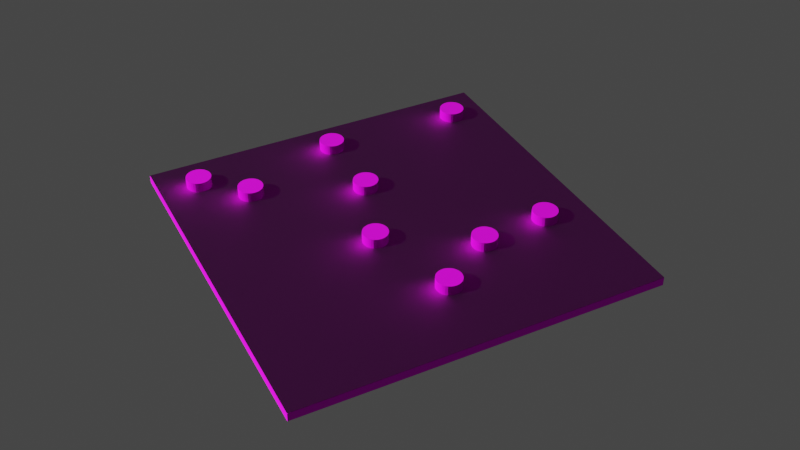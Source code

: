# Source: scene.blend  (saved by Blender 3.0.42; exported with 4.5.12 LTS)
import bpy
from mathutils import Matrix  # noqa: F401  (used for matrix-valued properties, if any)

bpy.ops.wm.read_factory_settings(use_empty=True)
scene = bpy.context.scene
scene.name = 'Scene'

# ---- collections
col_environment = bpy.data.collections.new('Environment'); scene.collection.children.link(col_environment)
col_nine_men_s_morris = bpy.data.collections.new("Nine Men's Morris"); scene.collection.children.link(col_nine_men_s_morris)
col_board = bpy.data.collections.new('Board'); col_nine_men_s_morris.children.link(col_board)
col_pieces = bpy.data.collections.new('Pieces'); col_nine_men_s_morris.children.link(col_pieces)

# ---- images (referenced by path relative to the original .blend; pixels are not part of the script)
import os
ASSET_DIR = os.environ.get("B2B_ASSET_DIR", "")  # directory of the original .blend (textures are referenced by path, not embedded)
HERE = os.path.dirname(os.path.abspath(__file__))  # packed textures are extracted next to this script under _unpacked/

def load_image(name, relpath, width, height, colorspace="sRGB"):
    """Load a texture the original file referenced (path relative to the .blend, or extracted next to this script)."""
    p = next((c for c in (os.path.join(HERE, relpath), os.path.join(ASSET_DIR, relpath)) if relpath and os.path.exists(c)), "")
    if p:
        img = bpy.data.images.load(p, check_existing=True)
        img.name = name
    else:  # same state as the original file: an image datablock whose file is absent (Cycles renders it pink)
        img = bpy.data.images.new(name, width, height)
        img.source = "FILE"
        img.filepath = "//" + (relpath or name)
    img.colorspace_settings.name = colorspace
    return img
img_board_wood_png = load_image('board_wood.png', 'board_wood.png', 1024, 1024, 'sRGB')
img_board_normal_png = load_image('board_normal.png', 'board_normal.png', 1024, 1024, 'sRGB')
img_board_paint_png = load_image('board_paint.png', 'board_paint.png', 1024, 1024, 'sRGB')
img_piece_normal_png = load_image('piece_normal.png', 'piece_normal.png', 1024, 1024, 'Non-Color')
img_black_piece_png_001 = load_image('black_piece.png.001', 'black_piece.png', 1024, 1024, 'sRGB')
img_white_piece_png_001 = load_image('white_piece.png.001', 'white_piece.png', 1024, 1024, 'sRGB')

# ---- materials (node trees are filled in below, after node groups)
mat_board_material = bpy.data.materials.new('Board Material')
mat_board_material.use_transparent_shadow = False
mat_material_001 = bpy.data.materials.new('Material.001')
mat_material_001.surface_render_method = 'BLENDED'
mat_material_001.blend_method = 'BLEND'
mat_material_001.use_transparent_shadow = False
mat_black_piece_material = bpy.data.materials.new('Black Piece Material')
mat_black_piece_material.use_transparent_shadow = False
mat_white_piece_material = bpy.data.materials.new('White Piece Material')
mat_white_piece_material.use_transparent_shadow = False

# ---- material node trees
mat_board_material.use_nodes = True; mat_board_material.node_tree.nodes.clear()
_N = mat_board_material.node_tree.nodes; _L = mat_board_material.node_tree.links
n0 = _N.new('ShaderNodeBsdfPrincipled'); n0.name = 'Principled BSDF'; n0.location = (10, 300)
n0.distribution = 'GGX'
n0.subsurface_method = 'BURLEY'
n0.inputs[2].default_value = 0.7
n0.inputs[3].default_value = 1.45
n0.inputs[13].default_value = 0.2
n0.inputs[27].default_value = (0.0, 0.0, 0.0, 1.0)
n0.inputs[28].default_value = 1.0
n1 = _N.new('ShaderNodeOutputMaterial'); n1.name = 'Material Output'; n1.location = (300, 300)
n2 = _N.new('ShaderNodeTexImage'); n2.name = 'Image Texture'; n2.location = (-411, 309)
n2.image = img_board_wood_png
n3 = _N.new('ShaderNodeTexImage'); n3.name = 'Image Texture.001'; n3.location = (-563, 10)
n3.image = img_board_normal_png
n4 = _N.new('ShaderNodeNormalMap'); n4.name = 'Normal Map'; n4.location = (-240, -91)
n4.inputs[0].default_value = 0.15
_L.new(n0.outputs[0], n1.inputs[0])
_L.new(n2.outputs[0], n0.inputs[0])
_L.new(n3.outputs[0], n4.inputs[1])
_L.new(n4.outputs[0], n0.inputs[5])
n1.is_active_output = True
mat_material_001.use_nodes = True; mat_material_001.node_tree.nodes.clear()
_N = mat_material_001.node_tree.nodes; _L = mat_material_001.node_tree.links
n0 = _N.new('ShaderNodeMixShader'); n0.name = 'Mix Shader'; n0.location = (362, 436)
n1 = _N.new('ShaderNodeBsdfTransparent'); n1.name = 'Transparent BSDF'; n1.location = (33, 447)
n1.inputs[0].default_value = (0.9588, 1.0, 1.0, 1.0)
n2 = _N.new('ShaderNodeBsdfPrincipled'); n2.name = 'Principled BSDF'; n2.location = (105, 241)
n2.distribution = 'GGX'
n2.subsurface_method = 'BURLEY'
n2.inputs[2].default_value = 0.7
n2.inputs[3].default_value = 1.45
n2.inputs[13].default_value = 0.2
n2.inputs[27].default_value = (0.0, 0.0, 0.0, 1.0)
n2.inputs[28].default_value = 1.0
n3 = _N.new('ShaderNodeTexImage'); n3.name = 'Image Texture'; n3.location = (-389, 313)
n3.image = img_board_paint_png
n4 = _N.new('ShaderNodeTexImage'); n4.name = 'Image Texture.001'; n4.location = (-478, 0)
n4.image = img_piece_normal_png
n5 = _N.new('ShaderNodeNormalMap'); n5.name = 'Normal Map'; n5.location = (-171, -131)
n5.inputs[0].default_value = 0.2
n6 = _N.new('ShaderNodeOutputMaterial'); n6.name = 'Material Output'; n6.location = (669, 376)
_L.new(n3.outputs[0], n2.inputs[0])
_L.new(n0.outputs[0], n6.inputs[0])
_L.new(n2.outputs[0], n0.inputs[2])
_L.new(n1.outputs[0], n0.inputs[1])
_L.new(n3.outputs[1], n0.inputs[0])
_L.new(n4.outputs[0], n5.inputs[1])
_L.new(n5.outputs[0], n2.inputs[5])
n6.is_active_output = True
mat_black_piece_material.use_nodes = True; mat_black_piece_material.node_tree.nodes.clear()
_N = mat_black_piece_material.node_tree.nodes; _L = mat_black_piece_material.node_tree.links
n0 = _N.new('ShaderNodeOutputMaterial'); n0.name = 'Material Output'; n0.location = (300, 300)
n1 = _N.new('ShaderNodeTexImage'); n1.name = 'Image Texture'; n1.location = (-463, 221)
n1.image = img_black_piece_png_001
n2 = _N.new('ShaderNodeBsdfPrincipled'); n2.name = 'Principled BSDF'; n2.location = (10, 300)
n2.distribution = 'GGX'
n2.subsurface_method = 'BURLEY'
n2.inputs[2].default_value = 0.7
n2.inputs[3].default_value = 1.45
n2.inputs[13].default_value = 0.2
n2.inputs[27].default_value = (0.0, 0.0, 0.0, 1.0)
n2.inputs[28].default_value = 1.0
n3 = _N.new('ShaderNodeTexImage'); n3.name = 'Image Texture.001'; n3.location = (-526, -65)
n3.image = img_piece_normal_png
n4 = _N.new('ShaderNodeNormalMap'); n4.name = 'Normal Map'; n4.location = (-211, -142)
n4.uv_map = 'UVMap'
n4.inputs[0].default_value = 0.2
_L.new(n2.outputs[0], n0.inputs[0])
_L.new(n1.outputs[0], n2.inputs[0])
_L.new(n3.outputs[0], n4.inputs[1])
_L.new(n4.outputs[0], n2.inputs[5])
n0.is_active_output = True
mat_white_piece_material.use_nodes = True; mat_white_piece_material.node_tree.nodes.clear()
_N = mat_white_piece_material.node_tree.nodes; _L = mat_white_piece_material.node_tree.links
n0 = _N.new('ShaderNodeOutputMaterial'); n0.name = 'Material Output'; n0.location = (300, 300)
n1 = _N.new('ShaderNodeTexImage'); n1.name = 'Image Texture.001'; n1.location = (-505, 365)
n1.image = img_white_piece_png_001
n2 = _N.new('ShaderNodeTexImage'); n2.name = 'Image Texture'; n2.location = (-555, 34)
n2.image = img_piece_normal_png
n3 = _N.new('ShaderNodeBsdfPrincipled'); n3.name = 'Principled BSDF'; n3.location = (10, 300)
n3.distribution = 'GGX'
n3.subsurface_method = 'BURLEY'
n3.inputs[2].default_value = 0.7
n3.inputs[3].default_value = 1.45
n3.inputs[13].default_value = 0.2
n3.inputs[27].default_value = (0.0, 0.0, 0.0, 1.0)
n3.inputs[28].default_value = 1.0
n4 = _N.new('ShaderNodeNormalMap'); n4.name = 'Normal Map'; n4.location = (-248, -98)
n4.uv_map = 'UVMap'
n4.inputs[0].default_value = 0.2
_L.new(n3.outputs[0], n0.inputs[0])
_L.new(n1.outputs[0], n3.inputs[0])
_L.new(n2.outputs[0], n4.inputs[1])
_L.new(n4.outputs[0], n3.inputs[5])
n0.is_active_output = True

# ---- world
world_world = bpy.data.worlds.new('World'); scene.world = world_world
world_world.use_nodes = True; world_world.node_tree.nodes.clear()
_N = world_world.node_tree.nodes; _L = world_world.node_tree.links
n0 = _N.new('ShaderNodeOutputWorld'); n0.name = 'World Output'; n0.location = (300, 300)
n1 = _N.new('ShaderNodeBackground'); n1.name = 'Background'; n1.location = (10, 300)
n1.inputs[0].default_value = (0.05088, 0.05088, 0.05088, 1.0)
_L.new(n1.outputs[0], n0.inputs[0])
n0.is_active_output = True
world_world.color = (0.05088, 0.05088, 0.05088)
world_world.use_sun_shadow = False
world_world.sun_shadow_jitter_overblur = 0.0

# ---- cameras
cam_camera = bpy.data.cameras.new('Camera')
cam_camera.clip_end = 100.0
cam_camera.ortho_scale = 7.314

# ---- lights
light_light = bpy.data.lights.new('Light', 'POINT')
light_light.transmission_factor = 0.0
light_light.energy = 1000.0
light_light.shadow_soft_size = 0.1
light_light.shadow_maximum_resolution = 0.006
light_light.use_absolute_resolution = True

# ---- meshes
me_cube = bpy.data.meshes.new('Cube')
me_cube.from_pydata([(-0.13, -0.13, -0.003), (-0.13, -0.13, 0.003), (-0.13, 0.13, -0.003), (-0.13, 0.13, 0.003), (0.13, -0.13, -0.003), (0.13, -0.13, 0.003), (0.13, 0.13, -0.003), (0.13, 0.13, 0.003)], [], [(0, 1, 3, 2), (2, 3, 7, 6), (6, 7, 5, 4), (4, 5, 1, 0), (2, 6, 4, 0), (7, 3, 1, 5)])
_uv = me_cube.uv_layers.new(name='UVMap')
_uv.uv.foreach_set('vector', [0.5907, 0.966, 0.5694, 0.9652, 0.6035, 0.04048, 0.6249, 0.04127, 0.8503, 0.9689, 0.8286, 0.9689, 0.8286, 0.03154, 0.8503, 0.03154, 0.3371, 0.03136, 0.3589, 0.03134, 0.3598, 0.9774, 0.338, 0.9775, 0.1413, 0.9635, 0.1199, 0.9635, 0.1199, 0.03578, 0.1413, 0.03578, 0.03233, 0.03457, 0.9716, 0.03457, 0.9716, 0.9738, 0.03233, 0.9738, 0.02083, 0.9814, 0.02083, 0.01876, 0.9834, 0.01876, 0.9834, 0.9814])
me_cube.materials.append(mat_board_material)
me_cube.use_remesh_fix_poles = True
me_cube.use_remesh_preserve_attributes = False
me_cube.use_mirror_vertex_groups = False
me_cube.update()
me_plane = bpy.data.meshes.new('Plane')
me_plane.from_pydata([(-1.0, -1.0, 0.0), (1.0, -1.0, 0.0), (-1.0, 1.0, 0.0), (1.0, 1.0, 0.0)], [], [(0, 1, 3, 2)])
_uv = me_plane.uv_layers.new(name='UVMap')
_uv.uv.foreach_set('vector', [0.0, 0.0, 1.0, 0.0, 1.0, 1.0, 0.0, 1.0])
me_plane.materials.append(mat_material_001)
me_plane.use_remesh_fix_poles = True
me_plane.use_remesh_preserve_attributes = False
me_plane.use_mirror_vertex_groups = False
me_plane.update()
me_cylinder_001 = bpy.data.meshes.new('Cylinder.001')
me_cylinder_001.from_pydata([(-1.863e-09, 0.009, -0.004), (-1.863e-09, 0.009, 0.004), (0.001756, 0.008827, -0.004), (0.001756, 0.008827, 0.004), (0.003444, 0.008315, -0.004), (0.003444, 0.008315, 0.004), (0.005, 0.007483, -0.004), (0.005, 0.007483, 0.004), (0.006364, 0.006364, -0.004), (0.006364, 0.006364, 0.004), (0.007483, 0.005, -0.004), (0.007483, 0.005, 0.004), (0.008315, 0.003444, -0.004), (0.008315, 0.003444, 0.004), (0.008827, 0.001756, -0.004), (0.008827, 0.001756, 0.004), (0.009, 0.0, -0.004), (0.009, 0.0, 0.004), (0.008827, -0.001756, -0.004), (0.008827, -0.001756, 0.004), (0.008315, -0.003444, -0.004), (0.008315, -0.003444, 0.004), (0.007483, -0.005, -0.004), (0.007483, -0.005, 0.004), (0.006364, -0.006364, -0.004), (0.006364, -0.006364, 0.004), (0.005, -0.007483, -0.004), (0.005, -0.007483, 0.004), (0.003444, -0.008315, -0.004), (0.003444, -0.008315, 0.004), (0.001756, -0.008827, -0.004), (0.001756, -0.008827, 0.004), (-5.588e-09, -0.009, -0.004), (-5.588e-09, -0.009, 0.004), (-0.001756, -0.008827, -0.004), (-0.001756, -0.008827, 0.004), (-0.003444, -0.008315, -0.004), (-0.003444, -0.008315, 0.004), (-0.005, -0.007483, -0.004), (-0.005, -0.007483, 0.004), (-0.006364, -0.006364, -0.004), (-0.006364, -0.006364, 0.004), (-0.007483, -0.005, -0.004), (-0.007483, -0.005, 0.004), (-0.008315, -0.003444, -0.004), (-0.008315, -0.003444, 0.004), (-0.008827, -0.001756, -0.004), (-0.008827, -0.001756, 0.004), (-0.009, 7.451e-09, -0.004), (-0.009, 7.451e-09, 0.004), (-0.008827, 0.001756, -0.004), (-0.008827, 0.001756, 0.004), (-0.008315, 0.003444, -0.004), (-0.008315, 0.003444, 0.004), (-0.007483, 0.005, -0.004), (-0.007483, 0.005, 0.004), (-0.006364, 0.006364, -0.004), (-0.006364, 0.006364, 0.004), (-0.005, 0.007483, -0.004), (-0.005, 0.007483, 0.004), (-0.003444, 0.008315, -0.004), (-0.003444, 0.008315, 0.004), (-0.001756, 0.008827, -0.004), (-0.001756, 0.008827, 0.004)], [], [(0, 1, 3, 2), (2, 3, 5, 4), (4, 5, 7, 6), (6, 7, 9, 8), (8, 9, 11, 10), (10, 11, 13, 12), (12, 13, 15, 14), (14, 15, 17, 16), (16, 17, 19, 18), (18, 19, 21, 20), (20, 21, 23, 22), (22, 23, 25, 24), (24, 25, 27, 26), (26, 27, 29, 28), (28, 29, 31, 30), (30, 31, 33, 32), (32, 33, 35, 34), (34, 35, 37, 36), (36, 37, 39, 38), (38, 39, 41, 40), (40, 41, 43, 42), (42, 43, 45, 44), (44, 45, 47, 46), (46, 47, 49, 48), (48, 49, 51, 50), (50, 51, 53, 52), (52, 53, 55, 54), (54, 55, 57, 56), (56, 57, 59, 58), (58, 59, 61, 60), (3, 1, 63, 61, 59, 57, 55, 53, 51, 49, 47, 45, 43, 41, 39, 37, 35, 33, 31, 29, 27, 25, 23, 21, 19, 17, 15, 13, 11, 9, 7, 5), (60, 61, 63, 62), (62, 63, 1, 0), (0, 2, 4, 6, 8, 10, 12, 14, 16, 18, 20, 22, 24, 26, 28, 30, 32, 34, 36, 38, 40, 42, 44, 46, 48, 50, 52, 54, 56, 58, 60, 62)])
_uv = me_cylinder_001.uv_layers.new(name='UVMap')
_uv.uv.foreach_set('vector', [0.996, 0.4977, 0.996, 0.9944, 0.9652, 0.9944, 0.9652, 0.4977, 0.9652, 0.4977, 0.9652, 0.9944, 0.9342, 0.9944, 0.9342, 0.4977, 0.9342, 0.4977, 0.9342, 0.9944, 0.9031, 0.9944, 0.9031, 0.4977, 0.9031, 0.4977, 0.9031, 0.9944, 0.8721, 0.9944, 0.8721, 0.4977, 0.8721, 0.4977, 0.8721, 0.9944, 0.8411, 0.9944, 0.8411, 0.4977, 0.8411, 0.4977, 0.8411, 0.9944, 0.81, 0.9944, 0.81, 0.4977, 0.81, 0.4977, 0.81, 0.9944, 0.779, 0.9944, 0.779, 0.4977, 0.779, 0.4977, 0.779, 0.9944, 0.7479, 0.9944, 0.7479, 0.4977, 0.7479, 0.4977, 0.7479, 0.9944, 0.7169, 0.9944, 0.7169, 0.4977, 0.7169, 0.4977, 0.7169, 0.9944, 0.6858, 0.9944, 0.6858, 0.4977, 0.6858, 0.4977, 0.6858, 0.9944, 0.6548, 0.9944, 0.6548, 0.4977, 0.6548, 0.4977, 0.6548, 0.9944, 0.6237, 0.9944, 0.6237, 0.4977, 0.6237, 0.4977, 0.6237, 0.9944, 0.5927, 0.9944, 0.5927, 0.4977, 0.5927, 0.4977, 0.5927, 0.9944, 0.5616, 0.9944, 0.5616, 0.4977, 0.5616, 0.4977, 0.5616, 0.9944, 0.5306, 0.9944, 0.5306, 0.4977, 0.5306, 0.4977, 0.5306, 0.9944, 0.4995, 0.9944, 0.4995, 0.4977, 0.4995, 0.4977, 0.4995, 0.9944, 0.4685, 0.9944, 0.4685, 0.4977, 0.4685, 0.4977, 0.4685, 0.9944, 0.4374, 0.9944, 0.4374, 0.4977, 0.4374, 0.4977, 0.4374, 0.9944, 0.4064, 0.9944, 0.4064, 0.4977, 0.4064, 0.4977, 0.4064, 0.9944, 0.3753, 0.9944, 0.3753, 0.4977, 0.3753, 0.4977, 0.3753, 0.9944, 0.3443, 0.9944, 0.3443, 0.4977, 0.3443, 0.4977, 0.3443, 0.9944, 0.3132, 0.9944, 0.3132, 0.4977, 0.3132, 0.4977, 0.3132, 0.9944, 0.2822, 0.9944, 0.2822, 0.4977, 0.2822, 0.4977, 0.2822, 0.9944, 0.2511, 0.9944, 0.2511, 0.4977, 0.2511, 0.4977, 0.2511, 0.9944, 0.2201, 0.9944, 0.2201, 0.4977, 0.2201, 0.4977, 0.2201, 0.9944, 0.189, 0.9944, 0.189, 0.4977, 0.189, 0.4977, 0.189, 0.9944, 0.158, 0.9944, 0.158, 0.4977, 0.158, 0.4977, 0.158, 0.9944, 0.1269, 0.9944, 0.1269, 0.4977, 0.1269, 0.4977, 0.1269, 0.9944, 0.0959, 0.9944, 0.0959, 0.4977, 0.0959, 0.4977, 0.0959, 0.9944, 0.06485, 0.9944, 0.06485, 0.4977, 0.5989, 0.9844, 0.5038, 0.9938, 0.4087, 0.9844, 0.3173, 0.9567, 0.233, 0.9117, 0.1592, 0.8511, 0.09855, 0.7772, 0.05352, 0.6929, 0.02578, 0.6015, 0.01642, 0.5064, 0.02578, 0.4114, 0.05352, 0.3199, 0.09855, 0.2357, 0.1592, 0.1618, 0.233, 0.1012, 0.3173, 0.05616, 0.4087, 0.02843, 0.5038, 0.01907, 0.5989, 0.02843, 0.6903, 0.05616, 0.7746, 0.1012, 0.8484, 0.1618, 0.909, 0.2357, 0.9541, 0.3199, 0.9818, 0.4114, 0.9912, 0.5064, 0.9818, 0.6015, 0.9541, 0.6929, 0.909, 0.7772, 0.8484, 0.8511, 0.7746, 0.9117, 0.6903, 0.9567, 0.06485, 0.4977, 0.06485, 0.9944, 0.0338, 0.9944, 0.0338, 0.4977, 0.0338, 0.4977, 0.0338, 0.9944, 0.006422, 0.9944, 0.006422, 0.4977, 0.5044, 0.9813, 0.597, 0.9722, 0.6861, 0.9452, 0.7681, 0.9013, 0.8401, 0.8423, 0.8991, 0.7704, 0.9429, 0.6883, 0.97, 0.5993, 0.9791, 0.5067, 0.97, 0.4141, 0.9429, 0.325, 0.8991, 0.243, 0.8401, 0.1711, 0.7681, 0.112, 0.6861, 0.06816, 0.597, 0.04115, 0.5044, 0.03203, 0.4118, 0.04115, 0.3228, 0.06816, 0.2407, 0.112, 0.1688, 0.1711, 0.1098, 0.243, 0.06591, 0.325, 0.0389, 0.4141, 0.02978, 0.5067, 0.0389, 0.5993, 0.06591, 0.6883, 0.1098, 0.7704, 0.1688, 0.8423, 0.2407, 0.9013, 0.3228, 0.9452, 0.4118, 0.9722])
me_cylinder_001.materials.append(mat_black_piece_material)
me_cylinder_001.use_remesh_fix_poles = True
me_cylinder_001.use_remesh_preserve_attributes = False
me_cylinder_001.use_mirror_vertex_groups = False
me_cylinder_001.update()
me_cylinder = bpy.data.meshes.new('Cylinder')
me_cylinder.from_pydata([(-1.863e-09, 0.009, -0.004), (-1.863e-09, 0.009, 0.004), (0.001756, 0.008827, -0.004), (0.001756, 0.008827, 0.004), (0.003444, 0.008315, -0.004), (0.003444, 0.008315, 0.004), (0.005, 0.007483, -0.004), (0.005, 0.007483, 0.004), (0.006364, 0.006364, -0.004), (0.006364, 0.006364, 0.004), (0.007483, 0.005, -0.004), (0.007483, 0.005, 0.004), (0.008315, 0.003444, -0.004), (0.008315, 0.003444, 0.004), (0.008827, 0.001756, -0.004), (0.008827, 0.001756, 0.004), (0.009, 0.0, -0.004), (0.009, 0.0, 0.004), (0.008827, -0.001756, -0.004), (0.008827, -0.001756, 0.004), (0.008315, -0.003444, -0.004), (0.008315, -0.003444, 0.004), (0.007483, -0.005, -0.004), (0.007483, -0.005, 0.004), (0.006364, -0.006364, -0.004), (0.006364, -0.006364, 0.004), (0.005, -0.007483, -0.004), (0.005, -0.007483, 0.004), (0.003444, -0.008315, -0.004), (0.003444, -0.008315, 0.004), (0.001756, -0.008827, -0.004), (0.001756, -0.008827, 0.004), (-5.588e-09, -0.009, -0.004), (-5.588e-09, -0.009, 0.004), (-0.001756, -0.008827, -0.004), (-0.001756, -0.008827, 0.004), (-0.003444, -0.008315, -0.004), (-0.003444, -0.008315, 0.004), (-0.005, -0.007483, -0.004), (-0.005, -0.007483, 0.004), (-0.006364, -0.006364, -0.004), (-0.006364, -0.006364, 0.004), (-0.007483, -0.005, -0.004), (-0.007483, -0.005, 0.004), (-0.008315, -0.003444, -0.004), (-0.008315, -0.003444, 0.004), (-0.008827, -0.001756, -0.004), (-0.008827, -0.001756, 0.004), (-0.009, 7.451e-09, -0.004), (-0.009, 7.451e-09, 0.004), (-0.008827, 0.001756, -0.004), (-0.008827, 0.001756, 0.004), (-0.008315, 0.003444, -0.004), (-0.008315, 0.003444, 0.004), (-0.007483, 0.005, -0.004), (-0.007483, 0.005, 0.004), (-0.006364, 0.006364, -0.004), (-0.006364, 0.006364, 0.004), (-0.005, 0.007483, -0.004), (-0.005, 0.007483, 0.004), (-0.003444, 0.008315, -0.004), (-0.003444, 0.008315, 0.004), (-0.001756, 0.008827, -0.004), (-0.001756, 0.008827, 0.004)], [], [(0, 1, 3, 2), (2, 3, 5, 4), (4, 5, 7, 6), (6, 7, 9, 8), (8, 9, 11, 10), (10, 11, 13, 12), (12, 13, 15, 14), (14, 15, 17, 16), (16, 17, 19, 18), (18, 19, 21, 20), (20, 21, 23, 22), (22, 23, 25, 24), (24, 25, 27, 26), (26, 27, 29, 28), (28, 29, 31, 30), (30, 31, 33, 32), (32, 33, 35, 34), (34, 35, 37, 36), (36, 37, 39, 38), (38, 39, 41, 40), (40, 41, 43, 42), (42, 43, 45, 44), (44, 45, 47, 46), (46, 47, 49, 48), (48, 49, 51, 50), (50, 51, 53, 52), (52, 53, 55, 54), (54, 55, 57, 56), (56, 57, 59, 58), (58, 59, 61, 60), (3, 1, 63, 61, 59, 57, 55, 53, 51, 49, 47, 45, 43, 41, 39, 37, 35, 33, 31, 29, 27, 25, 23, 21, 19, 17, 15, 13, 11, 9, 7, 5), (60, 61, 63, 62), (62, 63, 1, 0), (0, 2, 4, 6, 8, 10, 12, 14, 16, 18, 20, 22, 24, 26, 28, 30, 32, 34, 36, 38, 40, 42, 44, 46, 48, 50, 52, 54, 56, 58, 60, 62)])
_uv = me_cylinder.uv_layers.new(name='UVMap')
_uv.uv.foreach_set('vector', [0.9954, 0.4924, 0.9954, 0.9864, 0.9648, 0.9864, 0.9648, 0.4924, 0.9648, 0.4924, 0.9648, 0.9864, 0.934, 0.9864, 0.934, 0.4924, 0.934, 0.4924, 0.934, 0.9864, 0.9031, 0.9864, 0.9031, 0.4924, 0.9031, 0.4924, 0.9031, 0.9864, 0.8722, 0.9864, 0.8722, 0.4924, 0.8722, 0.4924, 0.8722, 0.9864, 0.8413, 0.9864, 0.8413, 0.4924, 0.8413, 0.4924, 0.8413, 0.9864, 0.8105, 0.9864, 0.8105, 0.4924, 0.8105, 0.4924, 0.8105, 0.9864, 0.7796, 0.9864, 0.7796, 0.4924, 0.7796, 0.4924, 0.7796, 0.9864, 0.7487, 0.9864, 0.7487, 0.4924, 0.7487, 0.4924, 0.7487, 0.9864, 0.7178, 0.9864, 0.7178, 0.4924, 0.7178, 0.4924, 0.7178, 0.9864, 0.687, 0.9864, 0.687, 0.4924, 0.687, 0.4924, 0.687, 0.9864, 0.6561, 0.9864, 0.6561, 0.4924, 0.6561, 0.4924, 0.6561, 0.9864, 0.6252, 0.9864, 0.6252, 0.4924, 0.6252, 0.4924, 0.6252, 0.9864, 0.5943, 0.9864, 0.5943, 0.4924, 0.5943, 0.4924, 0.5943, 0.9864, 0.5634, 0.9864, 0.5634, 0.4924, 0.5634, 0.4924, 0.5634, 0.9864, 0.5326, 0.9864, 0.5326, 0.4924, 0.5326, 0.4924, 0.5326, 0.9864, 0.5017, 0.9864, 0.5017, 0.4924, 0.5017, 0.4924, 0.5017, 0.9864, 0.4708, 0.9864, 0.4708, 0.4924, 0.4708, 0.4924, 0.4708, 0.9864, 0.4399, 0.9864, 0.4399, 0.4924, 0.4399, 0.4924, 0.4399, 0.9864, 0.4091, 0.9864, 0.4091, 0.4924, 0.4091, 0.4924, 0.4091, 0.9864, 0.3782, 0.9864, 0.3782, 0.4924, 0.3782, 0.4924, 0.3782, 0.9864, 0.3473, 0.9864, 0.3473, 0.4924, 0.3473, 0.4924, 0.3473, 0.9864, 0.3164, 0.9864, 0.3164, 0.4924, 0.3164, 0.4924, 0.3164, 0.9864, 0.2856, 0.9864, 0.2856, 0.4924, 0.2856, 0.4924, 0.2856, 0.9864, 0.2547, 0.9864, 0.2547, 0.4924, 0.2547, 0.4924, 0.2547, 0.9864, 0.2238, 0.9864, 0.2238, 0.4924, 0.2238, 0.4924, 0.2238, 0.9864, 0.1929, 0.9864, 0.1929, 0.4924, 0.1929, 0.4924, 0.1929, 0.9864, 0.162, 0.9864, 0.162, 0.4924, 0.162, 0.4924, 0.162, 0.9864, 0.1312, 0.9864, 0.1312, 0.4924, 0.1312, 0.4924, 0.1312, 0.9864, 0.1003, 0.9864, 0.1003, 0.4924, 0.1003, 0.4924, 0.1003, 0.9864, 0.06941, 0.9864, 0.06941, 0.4924, 0.5923, 0.9715, 0.499, 0.9806, 0.4058, 0.9715, 0.3161, 0.9443, 0.2335, 0.9001, 0.161, 0.8406, 0.1016, 0.7682, 0.0574, 0.6856, 0.03019, 0.5959, 0.02101, 0.5026, 0.03019, 0.4094, 0.0574, 0.3197, 0.1016, 0.237, 0.161, 0.1646, 0.2335, 0.1052, 0.3161, 0.06098, 0.4058, 0.03378, 0.499, 0.02459, 0.5923, 0.03378, 0.682, 0.06098, 0.7646, 0.1052, 0.837, 0.1646, 0.8965, 0.237, 0.9407, 0.3197, 0.9679, 0.4094, 0.9771, 0.5026, 0.9679, 0.5959, 0.9407, 0.6856, 0.8965, 0.7682, 0.837, 0.8406, 0.7646, 0.9001, 0.682, 0.9443, 0.06941, 0.4924, 0.06941, 0.9864, 0.03854, 0.9864, 0.03854, 0.4924, 0.03854, 0.4924, 0.03854, 0.9864, 0.01131, 0.9864, 0.01131, 0.4924, 0.4984, 0.9687, 0.5896, 0.9597, 0.6772, 0.9331, 0.758, 0.89, 0.8288, 0.8319, 0.8869, 0.7611, 0.9301, 0.6803, 0.9566, 0.5926, 0.9656, 0.5015, 0.9566, 0.4104, 0.9301, 0.3227, 0.8869, 0.2419, 0.8288, 0.1711, 0.758, 0.113, 0.6772, 0.06987, 0.5896, 0.04328, 0.4984, 0.0343, 0.4073, 0.04328, 0.3196, 0.06987, 0.2389, 0.113, 0.1681, 0.1711, 0.11, 0.2419, 0.0668, 0.3227, 0.04022, 0.4104, 0.03124, 0.5015, 0.04022, 0.5926, 0.0668, 0.6803, 0.11, 0.7611, 0.1681, 0.8319, 0.2389, 0.89, 0.3196, 0.9331, 0.4073, 0.9597])
me_cylinder.materials.append(mat_white_piece_material)
me_cylinder.use_remesh_fix_poles = True
me_cylinder.use_remesh_preserve_attributes = False
me_cylinder.use_mirror_vertex_groups = False
me_cylinder.update()
me_cylinder_002 = bpy.data.meshes.new('Cylinder.002')
me_cylinder_002.from_pydata([(-1.863e-09, 0.009, -0.004), (-1.863e-09, 0.009, 0.004), (0.001756, 0.008827, -0.004), (0.001756, 0.008827, 0.004), (0.003444, 0.008315, -0.004), (0.003444, 0.008315, 0.004), (0.005, 0.007483, -0.004), (0.005, 0.007483, 0.004), (0.006364, 0.006364, -0.004), (0.006364, 0.006364, 0.004), (0.007483, 0.005, -0.004), (0.007483, 0.005, 0.004), (0.008315, 0.003444, -0.004), (0.008315, 0.003444, 0.004), (0.008827, 0.001756, -0.004), (0.008827, 0.001756, 0.004), (0.009, 0.0, -0.004), (0.009, 0.0, 0.004), (0.008827, -0.001756, -0.004), (0.008827, -0.001756, 0.004), (0.008315, -0.003444, -0.004), (0.008315, -0.003444, 0.004), (0.007483, -0.005, -0.004), (0.007483, -0.005, 0.004), (0.006364, -0.006364, -0.004), (0.006364, -0.006364, 0.004), (0.005, -0.007483, -0.004), (0.005, -0.007483, 0.004), (0.003444, -0.008315, -0.004), (0.003444, -0.008315, 0.004), (0.001756, -0.008827, -0.004), (0.001756, -0.008827, 0.004), (-5.588e-09, -0.009, -0.004), (-5.588e-09, -0.009, 0.004), (-0.001756, -0.008827, -0.004), (-0.001756, -0.008827, 0.004), (-0.003444, -0.008315, -0.004), (-0.003444, -0.008315, 0.004), (-0.005, -0.007483, -0.004), (-0.005, -0.007483, 0.004), (-0.006364, -0.006364, -0.004), (-0.006364, -0.006364, 0.004), (-0.007483, -0.005, -0.004), (-0.007483, -0.005, 0.004), (-0.008315, -0.003444, -0.004), (-0.008315, -0.003444, 0.004), (-0.008827, -0.001756, -0.004), (-0.008827, -0.001756, 0.004), (-0.009, 7.451e-09, -0.004), (-0.009, 7.451e-09, 0.004), (-0.008827, 0.001756, -0.004), (-0.008827, 0.001756, 0.004), (-0.008315, 0.003444, -0.004), (-0.008315, 0.003444, 0.004), (-0.007483, 0.005, -0.004), (-0.007483, 0.005, 0.004), (-0.006364, 0.006364, -0.004), (-0.006364, 0.006364, 0.004), (-0.005, 0.007483, -0.004), (-0.005, 0.007483, 0.004), (-0.003444, 0.008315, -0.004), (-0.003444, 0.008315, 0.004), (-0.001756, 0.008827, -0.004), (-0.001756, 0.008827, 0.004)], [], [(0, 1, 3, 2), (2, 3, 5, 4), (4, 5, 7, 6), (6, 7, 9, 8), (8, 9, 11, 10), (10, 11, 13, 12), (12, 13, 15, 14), (14, 15, 17, 16), (16, 17, 19, 18), (18, 19, 21, 20), (20, 21, 23, 22), (22, 23, 25, 24), (24, 25, 27, 26), (26, 27, 29, 28), (28, 29, 31, 30), (30, 31, 33, 32), (32, 33, 35, 34), (34, 35, 37, 36), (36, 37, 39, 38), (38, 39, 41, 40), (40, 41, 43, 42), (42, 43, 45, 44), (44, 45, 47, 46), (46, 47, 49, 48), (48, 49, 51, 50), (50, 51, 53, 52), (52, 53, 55, 54), (54, 55, 57, 56), (56, 57, 59, 58), (58, 59, 61, 60), (3, 1, 63, 61, 59, 57, 55, 53, 51, 49, 47, 45, 43, 41, 39, 37, 35, 33, 31, 29, 27, 25, 23, 21, 19, 17, 15, 13, 11, 9, 7, 5), (60, 61, 63, 62), (62, 63, 1, 0), (0, 2, 4, 6, 8, 10, 12, 14, 16, 18, 20, 22, 24, 26, 28, 30, 32, 34, 36, 38, 40, 42, 44, 46, 48, 50, 52, 54, 56, 58, 60, 62)])
_uv = me_cylinder_002.uv_layers.new(name='UVMap')
_uv.uv.foreach_set('vector', [0.9954, 0.4924, 0.9954, 0.9864, 0.9648, 0.9864, 0.9648, 0.4924, 0.9648, 0.4924, 0.9648, 0.9864, 0.934, 0.9864, 0.934, 0.4924, 0.934, 0.4924, 0.934, 0.9864, 0.9031, 0.9864, 0.9031, 0.4924, 0.9031, 0.4924, 0.9031, 0.9864, 0.8722, 0.9864, 0.8722, 0.4924, 0.8722, 0.4924, 0.8722, 0.9864, 0.8413, 0.9864, 0.8413, 0.4924, 0.8413, 0.4924, 0.8413, 0.9864, 0.8105, 0.9864, 0.8105, 0.4924, 0.8105, 0.4924, 0.8105, 0.9864, 0.7796, 0.9864, 0.7796, 0.4924, 0.7796, 0.4924, 0.7796, 0.9864, 0.7487, 0.9864, 0.7487, 0.4924, 0.7487, 0.4924, 0.7487, 0.9864, 0.7178, 0.9864, 0.7178, 0.4924, 0.7178, 0.4924, 0.7178, 0.9864, 0.687, 0.9864, 0.687, 0.4924, 0.687, 0.4924, 0.687, 0.9864, 0.6561, 0.9864, 0.6561, 0.4924, 0.6561, 0.4924, 0.6561, 0.9864, 0.6252, 0.9864, 0.6252, 0.4924, 0.6252, 0.4924, 0.6252, 0.9864, 0.5943, 0.9864, 0.5943, 0.4924, 0.5943, 0.4924, 0.5943, 0.9864, 0.5634, 0.9864, 0.5634, 0.4924, 0.5634, 0.4924, 0.5634, 0.9864, 0.5326, 0.9864, 0.5326, 0.4924, 0.5326, 0.4924, 0.5326, 0.9864, 0.5017, 0.9864, 0.5017, 0.4924, 0.5017, 0.4924, 0.5017, 0.9864, 0.4708, 0.9864, 0.4708, 0.4924, 0.4708, 0.4924, 0.4708, 0.9864, 0.4399, 0.9864, 0.4399, 0.4924, 0.4399, 0.4924, 0.4399, 0.9864, 0.4091, 0.9864, 0.4091, 0.4924, 0.4091, 0.4924, 0.4091, 0.9864, 0.3782, 0.9864, 0.3782, 0.4924, 0.3782, 0.4924, 0.3782, 0.9864, 0.3473, 0.9864, 0.3473, 0.4924, 0.3473, 0.4924, 0.3473, 0.9864, 0.3164, 0.9864, 0.3164, 0.4924, 0.3164, 0.4924, 0.3164, 0.9864, 0.2856, 0.9864, 0.2856, 0.4924, 0.2856, 0.4924, 0.2856, 0.9864, 0.2547, 0.9864, 0.2547, 0.4924, 0.2547, 0.4924, 0.2547, 0.9864, 0.2238, 0.9864, 0.2238, 0.4924, 0.2238, 0.4924, 0.2238, 0.9864, 0.1929, 0.9864, 0.1929, 0.4924, 0.1929, 0.4924, 0.1929, 0.9864, 0.162, 0.9864, 0.162, 0.4924, 0.162, 0.4924, 0.162, 0.9864, 0.1312, 0.9864, 0.1312, 0.4924, 0.1312, 0.4924, 0.1312, 0.9864, 0.1003, 0.9864, 0.1003, 0.4924, 0.1003, 0.4924, 0.1003, 0.9864, 0.06941, 0.9864, 0.06941, 0.4924, 0.5923, 0.9715, 0.499, 0.9806, 0.4058, 0.9715, 0.3161, 0.9443, 0.2335, 0.9001, 0.161, 0.8406, 0.1016, 0.7682, 0.0574, 0.6856, 0.03019, 0.5959, 0.02101, 0.5026, 0.03019, 0.4094, 0.0574, 0.3197, 0.1016, 0.237, 0.161, 0.1646, 0.2335, 0.1052, 0.3161, 0.06098, 0.4058, 0.03378, 0.499, 0.02459, 0.5923, 0.03378, 0.682, 0.06098, 0.7646, 0.1052, 0.837, 0.1646, 0.8965, 0.237, 0.9407, 0.3197, 0.9679, 0.4094, 0.9771, 0.5026, 0.9679, 0.5959, 0.9407, 0.6856, 0.8965, 0.7682, 0.837, 0.8406, 0.7646, 0.9001, 0.682, 0.9443, 0.06941, 0.4924, 0.06941, 0.9864, 0.03854, 0.9864, 0.03854, 0.4924, 0.03854, 0.4924, 0.03854, 0.9864, 0.01131, 0.9864, 0.01131, 0.4924, 0.4984, 0.9687, 0.5896, 0.9597, 0.6772, 0.9331, 0.758, 0.89, 0.8288, 0.8319, 0.8869, 0.7611, 0.9301, 0.6803, 0.9566, 0.5926, 0.9656, 0.5015, 0.9566, 0.4104, 0.9301, 0.3227, 0.8869, 0.2419, 0.8288, 0.1711, 0.758, 0.113, 0.6772, 0.06987, 0.5896, 0.04328, 0.4984, 0.0343, 0.4073, 0.04328, 0.3196, 0.06987, 0.2389, 0.113, 0.1681, 0.1711, 0.11, 0.2419, 0.0668, 0.3227, 0.04022, 0.4104, 0.03124, 0.5015, 0.04022, 0.5926, 0.0668, 0.6803, 0.11, 0.7611, 0.1681, 0.8319, 0.2389, 0.89, 0.3196, 0.9331, 0.4073, 0.9597])
me_cylinder_002.materials.append(mat_white_piece_material)
me_cylinder_002.use_remesh_fix_poles = True
me_cylinder_002.use_remesh_preserve_attributes = False
me_cylinder_002.use_mirror_vertex_groups = False
me_cylinder_002.update()
me_cylinder_003 = bpy.data.meshes.new('Cylinder.003')
me_cylinder_003.from_pydata([(-1.863e-09, 0.009, -0.004), (-1.863e-09, 0.009, 0.004), (0.001756, 0.008827, -0.004), (0.001756, 0.008827, 0.004), (0.003444, 0.008315, -0.004), (0.003444, 0.008315, 0.004), (0.005, 0.007483, -0.004), (0.005, 0.007483, 0.004), (0.006364, 0.006364, -0.004), (0.006364, 0.006364, 0.004), (0.007483, 0.005, -0.004), (0.007483, 0.005, 0.004), (0.008315, 0.003444, -0.004), (0.008315, 0.003444, 0.004), (0.008827, 0.001756, -0.004), (0.008827, 0.001756, 0.004), (0.009, 0.0, -0.004), (0.009, 0.0, 0.004), (0.008827, -0.001756, -0.004), (0.008827, -0.001756, 0.004), (0.008315, -0.003444, -0.004), (0.008315, -0.003444, 0.004), (0.007483, -0.005, -0.004), (0.007483, -0.005, 0.004), (0.006364, -0.006364, -0.004), (0.006364, -0.006364, 0.004), (0.005, -0.007483, -0.004), (0.005, -0.007483, 0.004), (0.003444, -0.008315, -0.004), (0.003444, -0.008315, 0.004), (0.001756, -0.008827, -0.004), (0.001756, -0.008827, 0.004), (-5.588e-09, -0.009, -0.004), (-5.588e-09, -0.009, 0.004), (-0.001756, -0.008827, -0.004), (-0.001756, -0.008827, 0.004), (-0.003444, -0.008315, -0.004), (-0.003444, -0.008315, 0.004), (-0.005, -0.007483, -0.004), (-0.005, -0.007483, 0.004), (-0.006364, -0.006364, -0.004), (-0.006364, -0.006364, 0.004), (-0.007483, -0.005, -0.004), (-0.007483, -0.005, 0.004), (-0.008315, -0.003444, -0.004), (-0.008315, -0.003444, 0.004), (-0.008827, -0.001756, -0.004), (-0.008827, -0.001756, 0.004), (-0.009, 7.451e-09, -0.004), (-0.009, 7.451e-09, 0.004), (-0.008827, 0.001756, -0.004), (-0.008827, 0.001756, 0.004), (-0.008315, 0.003444, -0.004), (-0.008315, 0.003444, 0.004), (-0.007483, 0.005, -0.004), (-0.007483, 0.005, 0.004), (-0.006364, 0.006364, -0.004), (-0.006364, 0.006364, 0.004), (-0.005, 0.007483, -0.004), (-0.005, 0.007483, 0.004), (-0.003444, 0.008315, -0.004), (-0.003444, 0.008315, 0.004), (-0.001756, 0.008827, -0.004), (-0.001756, 0.008827, 0.004)], [], [(0, 1, 3, 2), (2, 3, 5, 4), (4, 5, 7, 6), (6, 7, 9, 8), (8, 9, 11, 10), (10, 11, 13, 12), (12, 13, 15, 14), (14, 15, 17, 16), (16, 17, 19, 18), (18, 19, 21, 20), (20, 21, 23, 22), (22, 23, 25, 24), (24, 25, 27, 26), (26, 27, 29, 28), (28, 29, 31, 30), (30, 31, 33, 32), (32, 33, 35, 34), (34, 35, 37, 36), (36, 37, 39, 38), (38, 39, 41, 40), (40, 41, 43, 42), (42, 43, 45, 44), (44, 45, 47, 46), (46, 47, 49, 48), (48, 49, 51, 50), (50, 51, 53, 52), (52, 53, 55, 54), (54, 55, 57, 56), (56, 57, 59, 58), (58, 59, 61, 60), (3, 1, 63, 61, 59, 57, 55, 53, 51, 49, 47, 45, 43, 41, 39, 37, 35, 33, 31, 29, 27, 25, 23, 21, 19, 17, 15, 13, 11, 9, 7, 5), (60, 61, 63, 62), (62, 63, 1, 0), (0, 2, 4, 6, 8, 10, 12, 14, 16, 18, 20, 22, 24, 26, 28, 30, 32, 34, 36, 38, 40, 42, 44, 46, 48, 50, 52, 54, 56, 58, 60, 62)])
_uv = me_cylinder_003.uv_layers.new(name='UVMap')
_uv.uv.foreach_set('vector', [0.996, 0.4977, 0.996, 0.9944, 0.9652, 0.9944, 0.9652, 0.4977, 0.9652, 0.4977, 0.9652, 0.9944, 0.9342, 0.9944, 0.9342, 0.4977, 0.9342, 0.4977, 0.9342, 0.9944, 0.9031, 0.9944, 0.9031, 0.4977, 0.9031, 0.4977, 0.9031, 0.9944, 0.8721, 0.9944, 0.8721, 0.4977, 0.8721, 0.4977, 0.8721, 0.9944, 0.8411, 0.9944, 0.8411, 0.4977, 0.8411, 0.4977, 0.8411, 0.9944, 0.81, 0.9944, 0.81, 0.4977, 0.81, 0.4977, 0.81, 0.9944, 0.779, 0.9944, 0.779, 0.4977, 0.779, 0.4977, 0.779, 0.9944, 0.7479, 0.9944, 0.7479, 0.4977, 0.7479, 0.4977, 0.7479, 0.9944, 0.7169, 0.9944, 0.7169, 0.4977, 0.7169, 0.4977, 0.7169, 0.9944, 0.6858, 0.9944, 0.6858, 0.4977, 0.6858, 0.4977, 0.6858, 0.9944, 0.6548, 0.9944, 0.6548, 0.4977, 0.6548, 0.4977, 0.6548, 0.9944, 0.6237, 0.9944, 0.6237, 0.4977, 0.6237, 0.4977, 0.6237, 0.9944, 0.5927, 0.9944, 0.5927, 0.4977, 0.5927, 0.4977, 0.5927, 0.9944, 0.5616, 0.9944, 0.5616, 0.4977, 0.5616, 0.4977, 0.5616, 0.9944, 0.5306, 0.9944, 0.5306, 0.4977, 0.5306, 0.4977, 0.5306, 0.9944, 0.4995, 0.9944, 0.4995, 0.4977, 0.4995, 0.4977, 0.4995, 0.9944, 0.4685, 0.9944, 0.4685, 0.4977, 0.4685, 0.4977, 0.4685, 0.9944, 0.4374, 0.9944, 0.4374, 0.4977, 0.4374, 0.4977, 0.4374, 0.9944, 0.4064, 0.9944, 0.4064, 0.4977, 0.4064, 0.4977, 0.4064, 0.9944, 0.3753, 0.9944, 0.3753, 0.4977, 0.3753, 0.4977, 0.3753, 0.9944, 0.3443, 0.9944, 0.3443, 0.4977, 0.3443, 0.4977, 0.3443, 0.9944, 0.3132, 0.9944, 0.3132, 0.4977, 0.3132, 0.4977, 0.3132, 0.9944, 0.2822, 0.9944, 0.2822, 0.4977, 0.2822, 0.4977, 0.2822, 0.9944, 0.2511, 0.9944, 0.2511, 0.4977, 0.2511, 0.4977, 0.2511, 0.9944, 0.2201, 0.9944, 0.2201, 0.4977, 0.2201, 0.4977, 0.2201, 0.9944, 0.189, 0.9944, 0.189, 0.4977, 0.189, 0.4977, 0.189, 0.9944, 0.158, 0.9944, 0.158, 0.4977, 0.158, 0.4977, 0.158, 0.9944, 0.1269, 0.9944, 0.1269, 0.4977, 0.1269, 0.4977, 0.1269, 0.9944, 0.0959, 0.9944, 0.0959, 0.4977, 0.0959, 0.4977, 0.0959, 0.9944, 0.06485, 0.9944, 0.06485, 0.4977, 0.5989, 0.9844, 0.5038, 0.9938, 0.4087, 0.9844, 0.3173, 0.9567, 0.233, 0.9117, 0.1592, 0.8511, 0.09855, 0.7772, 0.05352, 0.6929, 0.02578, 0.6015, 0.01642, 0.5064, 0.02578, 0.4114, 0.05352, 0.3199, 0.09855, 0.2357, 0.1592, 0.1618, 0.233, 0.1012, 0.3173, 0.05616, 0.4087, 0.02843, 0.5038, 0.01907, 0.5989, 0.02843, 0.6903, 0.05616, 0.7746, 0.1012, 0.8484, 0.1618, 0.909, 0.2357, 0.9541, 0.3199, 0.9818, 0.4114, 0.9912, 0.5064, 0.9818, 0.6015, 0.9541, 0.6929, 0.909, 0.7772, 0.8484, 0.8511, 0.7746, 0.9117, 0.6903, 0.9567, 0.06485, 0.4977, 0.06485, 0.9944, 0.0338, 0.9944, 0.0338, 0.4977, 0.0338, 0.4977, 0.0338, 0.9944, 0.006422, 0.9944, 0.006422, 0.4977, 0.5044, 0.9813, 0.597, 0.9722, 0.6861, 0.9452, 0.7681, 0.9013, 0.8401, 0.8423, 0.8991, 0.7704, 0.9429, 0.6883, 0.97, 0.5993, 0.9791, 0.5067, 0.97, 0.4141, 0.9429, 0.325, 0.8991, 0.243, 0.8401, 0.1711, 0.7681, 0.112, 0.6861, 0.06816, 0.597, 0.04115, 0.5044, 0.03203, 0.4118, 0.04115, 0.3228, 0.06816, 0.2407, 0.112, 0.1688, 0.1711, 0.1098, 0.243, 0.06591, 0.325, 0.0389, 0.4141, 0.02978, 0.5067, 0.0389, 0.5993, 0.06591, 0.6883, 0.1098, 0.7704, 0.1688, 0.8423, 0.2407, 0.9013, 0.3228, 0.9452, 0.4118, 0.9722])
me_cylinder_003.materials.append(mat_black_piece_material)
me_cylinder_003.use_remesh_fix_poles = True
me_cylinder_003.use_remesh_preserve_attributes = False
me_cylinder_003.use_mirror_vertex_groups = False
me_cylinder_003.update()
me_cylinder_004 = bpy.data.meshes.new('Cylinder.004')
me_cylinder_004.from_pydata([(-1.863e-09, 0.009, -0.004), (-1.863e-09, 0.009, 0.004), (0.001756, 0.008827, -0.004), (0.001756, 0.008827, 0.004), (0.003444, 0.008315, -0.004), (0.003444, 0.008315, 0.004), (0.005, 0.007483, -0.004), (0.005, 0.007483, 0.004), (0.006364, 0.006364, -0.004), (0.006364, 0.006364, 0.004), (0.007483, 0.005, -0.004), (0.007483, 0.005, 0.004), (0.008315, 0.003444, -0.004), (0.008315, 0.003444, 0.004), (0.008827, 0.001756, -0.004), (0.008827, 0.001756, 0.004), (0.009, 0.0, -0.004), (0.009, 0.0, 0.004), (0.008827, -0.001756, -0.004), (0.008827, -0.001756, 0.004), (0.008315, -0.003444, -0.004), (0.008315, -0.003444, 0.004), (0.007483, -0.005, -0.004), (0.007483, -0.005, 0.004), (0.006364, -0.006364, -0.004), (0.006364, -0.006364, 0.004), (0.005, -0.007483, -0.004), (0.005, -0.007483, 0.004), (0.003444, -0.008315, -0.004), (0.003444, -0.008315, 0.004), (0.001756, -0.008827, -0.004), (0.001756, -0.008827, 0.004), (-5.588e-09, -0.009, -0.004), (-5.588e-09, -0.009, 0.004), (-0.001756, -0.008827, -0.004), (-0.001756, -0.008827, 0.004), (-0.003444, -0.008315, -0.004), (-0.003444, -0.008315, 0.004), (-0.005, -0.007483, -0.004), (-0.005, -0.007483, 0.004), (-0.006364, -0.006364, -0.004), (-0.006364, -0.006364, 0.004), (-0.007483, -0.005, -0.004), (-0.007483, -0.005, 0.004), (-0.008315, -0.003444, -0.004), (-0.008315, -0.003444, 0.004), (-0.008827, -0.001756, -0.004), (-0.008827, -0.001756, 0.004), (-0.009, 7.451e-09, -0.004), (-0.009, 7.451e-09, 0.004), (-0.008827, 0.001756, -0.004), (-0.008827, 0.001756, 0.004), (-0.008315, 0.003444, -0.004), (-0.008315, 0.003444, 0.004), (-0.007483, 0.005, -0.004), (-0.007483, 0.005, 0.004), (-0.006364, 0.006364, -0.004), (-0.006364, 0.006364, 0.004), (-0.005, 0.007483, -0.004), (-0.005, 0.007483, 0.004), (-0.003444, 0.008315, -0.004), (-0.003444, 0.008315, 0.004), (-0.001756, 0.008827, -0.004), (-0.001756, 0.008827, 0.004)], [], [(0, 1, 3, 2), (2, 3, 5, 4), (4, 5, 7, 6), (6, 7, 9, 8), (8, 9, 11, 10), (10, 11, 13, 12), (12, 13, 15, 14), (14, 15, 17, 16), (16, 17, 19, 18), (18, 19, 21, 20), (20, 21, 23, 22), (22, 23, 25, 24), (24, 25, 27, 26), (26, 27, 29, 28), (28, 29, 31, 30), (30, 31, 33, 32), (32, 33, 35, 34), (34, 35, 37, 36), (36, 37, 39, 38), (38, 39, 41, 40), (40, 41, 43, 42), (42, 43, 45, 44), (44, 45, 47, 46), (46, 47, 49, 48), (48, 49, 51, 50), (50, 51, 53, 52), (52, 53, 55, 54), (54, 55, 57, 56), (56, 57, 59, 58), (58, 59, 61, 60), (3, 1, 63, 61, 59, 57, 55, 53, 51, 49, 47, 45, 43, 41, 39, 37, 35, 33, 31, 29, 27, 25, 23, 21, 19, 17, 15, 13, 11, 9, 7, 5), (60, 61, 63, 62), (62, 63, 1, 0), (0, 2, 4, 6, 8, 10, 12, 14, 16, 18, 20, 22, 24, 26, 28, 30, 32, 34, 36, 38, 40, 42, 44, 46, 48, 50, 52, 54, 56, 58, 60, 62)])
_uv = me_cylinder_004.uv_layers.new(name='UVMap')
_uv.uv.foreach_set('vector', [0.996, 0.4977, 0.996, 0.9944, 0.9652, 0.9944, 0.9652, 0.4977, 0.9652, 0.4977, 0.9652, 0.9944, 0.9342, 0.9944, 0.9342, 0.4977, 0.9342, 0.4977, 0.9342, 0.9944, 0.9031, 0.9944, 0.9031, 0.4977, 0.9031, 0.4977, 0.9031, 0.9944, 0.8721, 0.9944, 0.8721, 0.4977, 0.8721, 0.4977, 0.8721, 0.9944, 0.8411, 0.9944, 0.8411, 0.4977, 0.8411, 0.4977, 0.8411, 0.9944, 0.81, 0.9944, 0.81, 0.4977, 0.81, 0.4977, 0.81, 0.9944, 0.779, 0.9944, 0.779, 0.4977, 0.779, 0.4977, 0.779, 0.9944, 0.7479, 0.9944, 0.7479, 0.4977, 0.7479, 0.4977, 0.7479, 0.9944, 0.7169, 0.9944, 0.7169, 0.4977, 0.7169, 0.4977, 0.7169, 0.9944, 0.6858, 0.9944, 0.6858, 0.4977, 0.6858, 0.4977, 0.6858, 0.9944, 0.6548, 0.9944, 0.6548, 0.4977, 0.6548, 0.4977, 0.6548, 0.9944, 0.6237, 0.9944, 0.6237, 0.4977, 0.6237, 0.4977, 0.6237, 0.9944, 0.5927, 0.9944, 0.5927, 0.4977, 0.5927, 0.4977, 0.5927, 0.9944, 0.5616, 0.9944, 0.5616, 0.4977, 0.5616, 0.4977, 0.5616, 0.9944, 0.5306, 0.9944, 0.5306, 0.4977, 0.5306, 0.4977, 0.5306, 0.9944, 0.4995, 0.9944, 0.4995, 0.4977, 0.4995, 0.4977, 0.4995, 0.9944, 0.4685, 0.9944, 0.4685, 0.4977, 0.4685, 0.4977, 0.4685, 0.9944, 0.4374, 0.9944, 0.4374, 0.4977, 0.4374, 0.4977, 0.4374, 0.9944, 0.4064, 0.9944, 0.4064, 0.4977, 0.4064, 0.4977, 0.4064, 0.9944, 0.3753, 0.9944, 0.3753, 0.4977, 0.3753, 0.4977, 0.3753, 0.9944, 0.3443, 0.9944, 0.3443, 0.4977, 0.3443, 0.4977, 0.3443, 0.9944, 0.3132, 0.9944, 0.3132, 0.4977, 0.3132, 0.4977, 0.3132, 0.9944, 0.2822, 0.9944, 0.2822, 0.4977, 0.2822, 0.4977, 0.2822, 0.9944, 0.2511, 0.9944, 0.2511, 0.4977, 0.2511, 0.4977, 0.2511, 0.9944, 0.2201, 0.9944, 0.2201, 0.4977, 0.2201, 0.4977, 0.2201, 0.9944, 0.189, 0.9944, 0.189, 0.4977, 0.189, 0.4977, 0.189, 0.9944, 0.158, 0.9944, 0.158, 0.4977, 0.158, 0.4977, 0.158, 0.9944, 0.1269, 0.9944, 0.1269, 0.4977, 0.1269, 0.4977, 0.1269, 0.9944, 0.0959, 0.9944, 0.0959, 0.4977, 0.0959, 0.4977, 0.0959, 0.9944, 0.06485, 0.9944, 0.06485, 0.4977, 0.5989, 0.9844, 0.5038, 0.9938, 0.4087, 0.9844, 0.3173, 0.9567, 0.233, 0.9117, 0.1592, 0.8511, 0.09855, 0.7772, 0.05352, 0.6929, 0.02578, 0.6015, 0.01642, 0.5064, 0.02578, 0.4114, 0.05352, 0.3199, 0.09855, 0.2357, 0.1592, 0.1618, 0.233, 0.1012, 0.3173, 0.05616, 0.4087, 0.02843, 0.5038, 0.01907, 0.5989, 0.02843, 0.6903, 0.05616, 0.7746, 0.1012, 0.8484, 0.1618, 0.909, 0.2357, 0.9541, 0.3199, 0.9818, 0.4114, 0.9912, 0.5064, 0.9818, 0.6015, 0.9541, 0.6929, 0.909, 0.7772, 0.8484, 0.8511, 0.7746, 0.9117, 0.6903, 0.9567, 0.06485, 0.4977, 0.06485, 0.9944, 0.0338, 0.9944, 0.0338, 0.4977, 0.0338, 0.4977, 0.0338, 0.9944, 0.006422, 0.9944, 0.006422, 0.4977, 0.5044, 0.9813, 0.597, 0.9722, 0.6861, 0.9452, 0.7681, 0.9013, 0.8401, 0.8423, 0.8991, 0.7704, 0.9429, 0.6883, 0.97, 0.5993, 0.9791, 0.5067, 0.97, 0.4141, 0.9429, 0.325, 0.8991, 0.243, 0.8401, 0.1711, 0.7681, 0.112, 0.6861, 0.06816, 0.597, 0.04115, 0.5044, 0.03203, 0.4118, 0.04115, 0.3228, 0.06816, 0.2407, 0.112, 0.1688, 0.1711, 0.1098, 0.243, 0.06591, 0.325, 0.0389, 0.4141, 0.02978, 0.5067, 0.0389, 0.5993, 0.06591, 0.6883, 0.1098, 0.7704, 0.1688, 0.8423, 0.2407, 0.9013, 0.3228, 0.9452, 0.4118, 0.9722])
me_cylinder_004.materials.append(mat_black_piece_material)
me_cylinder_004.use_remesh_fix_poles = True
me_cylinder_004.use_remesh_preserve_attributes = False
me_cylinder_004.use_mirror_vertex_groups = False
me_cylinder_004.update()
me_cylinder_005 = bpy.data.meshes.new('Cylinder.005')
me_cylinder_005.from_pydata([(-1.863e-09, 0.009, -0.004), (-1.863e-09, 0.009, 0.004), (0.001756, 0.008827, -0.004), (0.001756, 0.008827, 0.004), (0.003444, 0.008315, -0.004), (0.003444, 0.008315, 0.004), (0.005, 0.007483, -0.004), (0.005, 0.007483, 0.004), (0.006364, 0.006364, -0.004), (0.006364, 0.006364, 0.004), (0.007483, 0.005, -0.004), (0.007483, 0.005, 0.004), (0.008315, 0.003444, -0.004), (0.008315, 0.003444, 0.004), (0.008827, 0.001756, -0.004), (0.008827, 0.001756, 0.004), (0.009, 0.0, -0.004), (0.009, 0.0, 0.004), (0.008827, -0.001756, -0.004), (0.008827, -0.001756, 0.004), (0.008315, -0.003444, -0.004), (0.008315, -0.003444, 0.004), (0.007483, -0.005, -0.004), (0.007483, -0.005, 0.004), (0.006364, -0.006364, -0.004), (0.006364, -0.006364, 0.004), (0.005, -0.007483, -0.004), (0.005, -0.007483, 0.004), (0.003444, -0.008315, -0.004), (0.003444, -0.008315, 0.004), (0.001756, -0.008827, -0.004), (0.001756, -0.008827, 0.004), (-5.588e-09, -0.009, -0.004), (-5.588e-09, -0.009, 0.004), (-0.001756, -0.008827, -0.004), (-0.001756, -0.008827, 0.004), (-0.003444, -0.008315, -0.004), (-0.003444, -0.008315, 0.004), (-0.005, -0.007483, -0.004), (-0.005, -0.007483, 0.004), (-0.006364, -0.006364, -0.004), (-0.006364, -0.006364, 0.004), (-0.007483, -0.005, -0.004), (-0.007483, -0.005, 0.004), (-0.008315, -0.003444, -0.004), (-0.008315, -0.003444, 0.004), (-0.008827, -0.001756, -0.004), (-0.008827, -0.001756, 0.004), (-0.009, 7.451e-09, -0.004), (-0.009, 7.451e-09, 0.004), (-0.008827, 0.001756, -0.004), (-0.008827, 0.001756, 0.004), (-0.008315, 0.003444, -0.004), (-0.008315, 0.003444, 0.004), (-0.007483, 0.005, -0.004), (-0.007483, 0.005, 0.004), (-0.006364, 0.006364, -0.004), (-0.006364, 0.006364, 0.004), (-0.005, 0.007483, -0.004), (-0.005, 0.007483, 0.004), (-0.003444, 0.008315, -0.004), (-0.003444, 0.008315, 0.004), (-0.001756, 0.008827, -0.004), (-0.001756, 0.008827, 0.004)], [], [(0, 1, 3, 2), (2, 3, 5, 4), (4, 5, 7, 6), (6, 7, 9, 8), (8, 9, 11, 10), (10, 11, 13, 12), (12, 13, 15, 14), (14, 15, 17, 16), (16, 17, 19, 18), (18, 19, 21, 20), (20, 21, 23, 22), (22, 23, 25, 24), (24, 25, 27, 26), (26, 27, 29, 28), (28, 29, 31, 30), (30, 31, 33, 32), (32, 33, 35, 34), (34, 35, 37, 36), (36, 37, 39, 38), (38, 39, 41, 40), (40, 41, 43, 42), (42, 43, 45, 44), (44, 45, 47, 46), (46, 47, 49, 48), (48, 49, 51, 50), (50, 51, 53, 52), (52, 53, 55, 54), (54, 55, 57, 56), (56, 57, 59, 58), (58, 59, 61, 60), (3, 1, 63, 61, 59, 57, 55, 53, 51, 49, 47, 45, 43, 41, 39, 37, 35, 33, 31, 29, 27, 25, 23, 21, 19, 17, 15, 13, 11, 9, 7, 5), (60, 61, 63, 62), (62, 63, 1, 0), (0, 2, 4, 6, 8, 10, 12, 14, 16, 18, 20, 22, 24, 26, 28, 30, 32, 34, 36, 38, 40, 42, 44, 46, 48, 50, 52, 54, 56, 58, 60, 62)])
_uv = me_cylinder_005.uv_layers.new(name='UVMap')
_uv.uv.foreach_set('vector', [0.9954, 0.4924, 0.9954, 0.9864, 0.9648, 0.9864, 0.9648, 0.4924, 0.9648, 0.4924, 0.9648, 0.9864, 0.934, 0.9864, 0.934, 0.4924, 0.934, 0.4924, 0.934, 0.9864, 0.9031, 0.9864, 0.9031, 0.4924, 0.9031, 0.4924, 0.9031, 0.9864, 0.8722, 0.9864, 0.8722, 0.4924, 0.8722, 0.4924, 0.8722, 0.9864, 0.8413, 0.9864, 0.8413, 0.4924, 0.8413, 0.4924, 0.8413, 0.9864, 0.8105, 0.9864, 0.8105, 0.4924, 0.8105, 0.4924, 0.8105, 0.9864, 0.7796, 0.9864, 0.7796, 0.4924, 0.7796, 0.4924, 0.7796, 0.9864, 0.7487, 0.9864, 0.7487, 0.4924, 0.7487, 0.4924, 0.7487, 0.9864, 0.7178, 0.9864, 0.7178, 0.4924, 0.7178, 0.4924, 0.7178, 0.9864, 0.687, 0.9864, 0.687, 0.4924, 0.687, 0.4924, 0.687, 0.9864, 0.6561, 0.9864, 0.6561, 0.4924, 0.6561, 0.4924, 0.6561, 0.9864, 0.6252, 0.9864, 0.6252, 0.4924, 0.6252, 0.4924, 0.6252, 0.9864, 0.5943, 0.9864, 0.5943, 0.4924, 0.5943, 0.4924, 0.5943, 0.9864, 0.5634, 0.9864, 0.5634, 0.4924, 0.5634, 0.4924, 0.5634, 0.9864, 0.5326, 0.9864, 0.5326, 0.4924, 0.5326, 0.4924, 0.5326, 0.9864, 0.5017, 0.9864, 0.5017, 0.4924, 0.5017, 0.4924, 0.5017, 0.9864, 0.4708, 0.9864, 0.4708, 0.4924, 0.4708, 0.4924, 0.4708, 0.9864, 0.4399, 0.9864, 0.4399, 0.4924, 0.4399, 0.4924, 0.4399, 0.9864, 0.4091, 0.9864, 0.4091, 0.4924, 0.4091, 0.4924, 0.4091, 0.9864, 0.3782, 0.9864, 0.3782, 0.4924, 0.3782, 0.4924, 0.3782, 0.9864, 0.3473, 0.9864, 0.3473, 0.4924, 0.3473, 0.4924, 0.3473, 0.9864, 0.3164, 0.9864, 0.3164, 0.4924, 0.3164, 0.4924, 0.3164, 0.9864, 0.2856, 0.9864, 0.2856, 0.4924, 0.2856, 0.4924, 0.2856, 0.9864, 0.2547, 0.9864, 0.2547, 0.4924, 0.2547, 0.4924, 0.2547, 0.9864, 0.2238, 0.9864, 0.2238, 0.4924, 0.2238, 0.4924, 0.2238, 0.9864, 0.1929, 0.9864, 0.1929, 0.4924, 0.1929, 0.4924, 0.1929, 0.9864, 0.162, 0.9864, 0.162, 0.4924, 0.162, 0.4924, 0.162, 0.9864, 0.1312, 0.9864, 0.1312, 0.4924, 0.1312, 0.4924, 0.1312, 0.9864, 0.1003, 0.9864, 0.1003, 0.4924, 0.1003, 0.4924, 0.1003, 0.9864, 0.06941, 0.9864, 0.06941, 0.4924, 0.5923, 0.9715, 0.499, 0.9806, 0.4058, 0.9715, 0.3161, 0.9443, 0.2335, 0.9001, 0.161, 0.8406, 0.1016, 0.7682, 0.0574, 0.6856, 0.03019, 0.5959, 0.02101, 0.5026, 0.03019, 0.4094, 0.0574, 0.3197, 0.1016, 0.237, 0.161, 0.1646, 0.2335, 0.1052, 0.3161, 0.06098, 0.4058, 0.03378, 0.499, 0.02459, 0.5923, 0.03378, 0.682, 0.06098, 0.7646, 0.1052, 0.837, 0.1646, 0.8965, 0.237, 0.9407, 0.3197, 0.9679, 0.4094, 0.9771, 0.5026, 0.9679, 0.5959, 0.9407, 0.6856, 0.8965, 0.7682, 0.837, 0.8406, 0.7646, 0.9001, 0.682, 0.9443, 0.06941, 0.4924, 0.06941, 0.9864, 0.03854, 0.9864, 0.03854, 0.4924, 0.03854, 0.4924, 0.03854, 0.9864, 0.01131, 0.9864, 0.01131, 0.4924, 0.4984, 0.9687, 0.5896, 0.9597, 0.6772, 0.9331, 0.758, 0.89, 0.8288, 0.8319, 0.8869, 0.7611, 0.9301, 0.6803, 0.9566, 0.5926, 0.9656, 0.5015, 0.9566, 0.4104, 0.9301, 0.3227, 0.8869, 0.2419, 0.8288, 0.1711, 0.758, 0.113, 0.6772, 0.06987, 0.5896, 0.04328, 0.4984, 0.0343, 0.4073, 0.04328, 0.3196, 0.06987, 0.2389, 0.113, 0.1681, 0.1711, 0.11, 0.2419, 0.0668, 0.3227, 0.04022, 0.4104, 0.03124, 0.5015, 0.04022, 0.5926, 0.0668, 0.6803, 0.11, 0.7611, 0.1681, 0.8319, 0.2389, 0.89, 0.3196, 0.9331, 0.4073, 0.9597])
me_cylinder_005.materials.append(mat_white_piece_material)
me_cylinder_005.use_remesh_fix_poles = True
me_cylinder_005.use_remesh_preserve_attributes = False
me_cylinder_005.use_mirror_vertex_groups = False
me_cylinder_005.update()
me_cylinder_006 = bpy.data.meshes.new('Cylinder.006')
me_cylinder_006.from_pydata([(-1.863e-09, 0.009, -0.004), (-1.863e-09, 0.009, 0.004), (0.001756, 0.008827, -0.004), (0.001756, 0.008827, 0.004), (0.003444, 0.008315, -0.004), (0.003444, 0.008315, 0.004), (0.005, 0.007483, -0.004), (0.005, 0.007483, 0.004), (0.006364, 0.006364, -0.004), (0.006364, 0.006364, 0.004), (0.007483, 0.005, -0.004), (0.007483, 0.005, 0.004), (0.008315, 0.003444, -0.004), (0.008315, 0.003444, 0.004), (0.008827, 0.001756, -0.004), (0.008827, 0.001756, 0.004), (0.009, 0.0, -0.004), (0.009, 0.0, 0.004), (0.008827, -0.001756, -0.004), (0.008827, -0.001756, 0.004), (0.008315, -0.003444, -0.004), (0.008315, -0.003444, 0.004), (0.007483, -0.005, -0.004), (0.007483, -0.005, 0.004), (0.006364, -0.006364, -0.004), (0.006364, -0.006364, 0.004), (0.005, -0.007483, -0.004), (0.005, -0.007483, 0.004), (0.003444, -0.008315, -0.004), (0.003444, -0.008315, 0.004), (0.001756, -0.008827, -0.004), (0.001756, -0.008827, 0.004), (-5.588e-09, -0.009, -0.004), (-5.588e-09, -0.009, 0.004), (-0.001756, -0.008827, -0.004), (-0.001756, -0.008827, 0.004), (-0.003444, -0.008315, -0.004), (-0.003444, -0.008315, 0.004), (-0.005, -0.007483, -0.004), (-0.005, -0.007483, 0.004), (-0.006364, -0.006364, -0.004), (-0.006364, -0.006364, 0.004), (-0.007483, -0.005, -0.004), (-0.007483, -0.005, 0.004), (-0.008315, -0.003444, -0.004), (-0.008315, -0.003444, 0.004), (-0.008827, -0.001756, -0.004), (-0.008827, -0.001756, 0.004), (-0.009, 7.451e-09, -0.004), (-0.009, 7.451e-09, 0.004), (-0.008827, 0.001756, -0.004), (-0.008827, 0.001756, 0.004), (-0.008315, 0.003444, -0.004), (-0.008315, 0.003444, 0.004), (-0.007483, 0.005, -0.004), (-0.007483, 0.005, 0.004), (-0.006364, 0.006364, -0.004), (-0.006364, 0.006364, 0.004), (-0.005, 0.007483, -0.004), (-0.005, 0.007483, 0.004), (-0.003444, 0.008315, -0.004), (-0.003444, 0.008315, 0.004), (-0.001756, 0.008827, -0.004), (-0.001756, 0.008827, 0.004)], [], [(0, 1, 3, 2), (2, 3, 5, 4), (4, 5, 7, 6), (6, 7, 9, 8), (8, 9, 11, 10), (10, 11, 13, 12), (12, 13, 15, 14), (14, 15, 17, 16), (16, 17, 19, 18), (18, 19, 21, 20), (20, 21, 23, 22), (22, 23, 25, 24), (24, 25, 27, 26), (26, 27, 29, 28), (28, 29, 31, 30), (30, 31, 33, 32), (32, 33, 35, 34), (34, 35, 37, 36), (36, 37, 39, 38), (38, 39, 41, 40), (40, 41, 43, 42), (42, 43, 45, 44), (44, 45, 47, 46), (46, 47, 49, 48), (48, 49, 51, 50), (50, 51, 53, 52), (52, 53, 55, 54), (54, 55, 57, 56), (56, 57, 59, 58), (58, 59, 61, 60), (3, 1, 63, 61, 59, 57, 55, 53, 51, 49, 47, 45, 43, 41, 39, 37, 35, 33, 31, 29, 27, 25, 23, 21, 19, 17, 15, 13, 11, 9, 7, 5), (60, 61, 63, 62), (62, 63, 1, 0), (0, 2, 4, 6, 8, 10, 12, 14, 16, 18, 20, 22, 24, 26, 28, 30, 32, 34, 36, 38, 40, 42, 44, 46, 48, 50, 52, 54, 56, 58, 60, 62)])
_uv = me_cylinder_006.uv_layers.new(name='UVMap')
_uv.uv.foreach_set('vector', [0.9954, 0.4924, 0.9954, 0.9864, 0.9648, 0.9864, 0.9648, 0.4924, 0.9648, 0.4924, 0.9648, 0.9864, 0.934, 0.9864, 0.934, 0.4924, 0.934, 0.4924, 0.934, 0.9864, 0.9031, 0.9864, 0.9031, 0.4924, 0.9031, 0.4924, 0.9031, 0.9864, 0.8722, 0.9864, 0.8722, 0.4924, 0.8722, 0.4924, 0.8722, 0.9864, 0.8413, 0.9864, 0.8413, 0.4924, 0.8413, 0.4924, 0.8413, 0.9864, 0.8105, 0.9864, 0.8105, 0.4924, 0.8105, 0.4924, 0.8105, 0.9864, 0.7796, 0.9864, 0.7796, 0.4924, 0.7796, 0.4924, 0.7796, 0.9864, 0.7487, 0.9864, 0.7487, 0.4924, 0.7487, 0.4924, 0.7487, 0.9864, 0.7178, 0.9864, 0.7178, 0.4924, 0.7178, 0.4924, 0.7178, 0.9864, 0.687, 0.9864, 0.687, 0.4924, 0.687, 0.4924, 0.687, 0.9864, 0.6561, 0.9864, 0.6561, 0.4924, 0.6561, 0.4924, 0.6561, 0.9864, 0.6252, 0.9864, 0.6252, 0.4924, 0.6252, 0.4924, 0.6252, 0.9864, 0.5943, 0.9864, 0.5943, 0.4924, 0.5943, 0.4924, 0.5943, 0.9864, 0.5634, 0.9864, 0.5634, 0.4924, 0.5634, 0.4924, 0.5634, 0.9864, 0.5326, 0.9864, 0.5326, 0.4924, 0.5326, 0.4924, 0.5326, 0.9864, 0.5017, 0.9864, 0.5017, 0.4924, 0.5017, 0.4924, 0.5017, 0.9864, 0.4708, 0.9864, 0.4708, 0.4924, 0.4708, 0.4924, 0.4708, 0.9864, 0.4399, 0.9864, 0.4399, 0.4924, 0.4399, 0.4924, 0.4399, 0.9864, 0.4091, 0.9864, 0.4091, 0.4924, 0.4091, 0.4924, 0.4091, 0.9864, 0.3782, 0.9864, 0.3782, 0.4924, 0.3782, 0.4924, 0.3782, 0.9864, 0.3473, 0.9864, 0.3473, 0.4924, 0.3473, 0.4924, 0.3473, 0.9864, 0.3164, 0.9864, 0.3164, 0.4924, 0.3164, 0.4924, 0.3164, 0.9864, 0.2856, 0.9864, 0.2856, 0.4924, 0.2856, 0.4924, 0.2856, 0.9864, 0.2547, 0.9864, 0.2547, 0.4924, 0.2547, 0.4924, 0.2547, 0.9864, 0.2238, 0.9864, 0.2238, 0.4924, 0.2238, 0.4924, 0.2238, 0.9864, 0.1929, 0.9864, 0.1929, 0.4924, 0.1929, 0.4924, 0.1929, 0.9864, 0.162, 0.9864, 0.162, 0.4924, 0.162, 0.4924, 0.162, 0.9864, 0.1312, 0.9864, 0.1312, 0.4924, 0.1312, 0.4924, 0.1312, 0.9864, 0.1003, 0.9864, 0.1003, 0.4924, 0.1003, 0.4924, 0.1003, 0.9864, 0.06941, 0.9864, 0.06941, 0.4924, 0.5923, 0.9715, 0.499, 0.9806, 0.4058, 0.9715, 0.3161, 0.9443, 0.2335, 0.9001, 0.161, 0.8406, 0.1016, 0.7682, 0.0574, 0.6856, 0.03019, 0.5959, 0.02101, 0.5026, 0.03019, 0.4094, 0.0574, 0.3197, 0.1016, 0.237, 0.161, 0.1646, 0.2335, 0.1052, 0.3161, 0.06098, 0.4058, 0.03378, 0.499, 0.02459, 0.5923, 0.03378, 0.682, 0.06098, 0.7646, 0.1052, 0.837, 0.1646, 0.8965, 0.237, 0.9407, 0.3197, 0.9679, 0.4094, 0.9771, 0.5026, 0.9679, 0.5959, 0.9407, 0.6856, 0.8965, 0.7682, 0.837, 0.8406, 0.7646, 0.9001, 0.682, 0.9443, 0.06941, 0.4924, 0.06941, 0.9864, 0.03854, 0.9864, 0.03854, 0.4924, 0.03854, 0.4924, 0.03854, 0.9864, 0.01131, 0.9864, 0.01131, 0.4924, 0.4984, 0.9687, 0.5896, 0.9597, 0.6772, 0.9331, 0.758, 0.89, 0.8288, 0.8319, 0.8869, 0.7611, 0.9301, 0.6803, 0.9566, 0.5926, 0.9656, 0.5015, 0.9566, 0.4104, 0.9301, 0.3227, 0.8869, 0.2419, 0.8288, 0.1711, 0.758, 0.113, 0.6772, 0.06987, 0.5896, 0.04328, 0.4984, 0.0343, 0.4073, 0.04328, 0.3196, 0.06987, 0.2389, 0.113, 0.1681, 0.1711, 0.11, 0.2419, 0.0668, 0.3227, 0.04022, 0.4104, 0.03124, 0.5015, 0.04022, 0.5926, 0.0668, 0.6803, 0.11, 0.7611, 0.1681, 0.8319, 0.2389, 0.89, 0.3196, 0.9331, 0.4073, 0.9597])
me_cylinder_006.materials.append(mat_white_piece_material)
me_cylinder_006.use_remesh_fix_poles = True
me_cylinder_006.use_remesh_preserve_attributes = False
me_cylinder_006.use_mirror_vertex_groups = False
me_cylinder_006.update()
me_cylinder_007 = bpy.data.meshes.new('Cylinder.007')
me_cylinder_007.from_pydata([(-1.863e-09, 0.009, -0.004), (-1.863e-09, 0.009, 0.004), (0.001756, 0.008827, -0.004), (0.001756, 0.008827, 0.004), (0.003444, 0.008315, -0.004), (0.003444, 0.008315, 0.004), (0.005, 0.007483, -0.004), (0.005, 0.007483, 0.004), (0.006364, 0.006364, -0.004), (0.006364, 0.006364, 0.004), (0.007483, 0.005, -0.004), (0.007483, 0.005, 0.004), (0.008315, 0.003444, -0.004), (0.008315, 0.003444, 0.004), (0.008827, 0.001756, -0.004), (0.008827, 0.001756, 0.004), (0.009, 0.0, -0.004), (0.009, 0.0, 0.004), (0.008827, -0.001756, -0.004), (0.008827, -0.001756, 0.004), (0.008315, -0.003444, -0.004), (0.008315, -0.003444, 0.004), (0.007483, -0.005, -0.004), (0.007483, -0.005, 0.004), (0.006364, -0.006364, -0.004), (0.006364, -0.006364, 0.004), (0.005, -0.007483, -0.004), (0.005, -0.007483, 0.004), (0.003444, -0.008315, -0.004), (0.003444, -0.008315, 0.004), (0.001756, -0.008827, -0.004), (0.001756, -0.008827, 0.004), (-5.588e-09, -0.009, -0.004), (-5.588e-09, -0.009, 0.004), (-0.001756, -0.008827, -0.004), (-0.001756, -0.008827, 0.004), (-0.003444, -0.008315, -0.004), (-0.003444, -0.008315, 0.004), (-0.005, -0.007483, -0.004), (-0.005, -0.007483, 0.004), (-0.006364, -0.006364, -0.004), (-0.006364, -0.006364, 0.004), (-0.007483, -0.005, -0.004), (-0.007483, -0.005, 0.004), (-0.008315, -0.003444, -0.004), (-0.008315, -0.003444, 0.004), (-0.008827, -0.001756, -0.004), (-0.008827, -0.001756, 0.004), (-0.009, 7.451e-09, -0.004), (-0.009, 7.451e-09, 0.004), (-0.008827, 0.001756, -0.004), (-0.008827, 0.001756, 0.004), (-0.008315, 0.003444, -0.004), (-0.008315, 0.003444, 0.004), (-0.007483, 0.005, -0.004), (-0.007483, 0.005, 0.004), (-0.006364, 0.006364, -0.004), (-0.006364, 0.006364, 0.004), (-0.005, 0.007483, -0.004), (-0.005, 0.007483, 0.004), (-0.003444, 0.008315, -0.004), (-0.003444, 0.008315, 0.004), (-0.001756, 0.008827, -0.004), (-0.001756, 0.008827, 0.004)], [], [(0, 1, 3, 2), (2, 3, 5, 4), (4, 5, 7, 6), (6, 7, 9, 8), (8, 9, 11, 10), (10, 11, 13, 12), (12, 13, 15, 14), (14, 15, 17, 16), (16, 17, 19, 18), (18, 19, 21, 20), (20, 21, 23, 22), (22, 23, 25, 24), (24, 25, 27, 26), (26, 27, 29, 28), (28, 29, 31, 30), (30, 31, 33, 32), (32, 33, 35, 34), (34, 35, 37, 36), (36, 37, 39, 38), (38, 39, 41, 40), (40, 41, 43, 42), (42, 43, 45, 44), (44, 45, 47, 46), (46, 47, 49, 48), (48, 49, 51, 50), (50, 51, 53, 52), (52, 53, 55, 54), (54, 55, 57, 56), (56, 57, 59, 58), (58, 59, 61, 60), (3, 1, 63, 61, 59, 57, 55, 53, 51, 49, 47, 45, 43, 41, 39, 37, 35, 33, 31, 29, 27, 25, 23, 21, 19, 17, 15, 13, 11, 9, 7, 5), (60, 61, 63, 62), (62, 63, 1, 0), (0, 2, 4, 6, 8, 10, 12, 14, 16, 18, 20, 22, 24, 26, 28, 30, 32, 34, 36, 38, 40, 42, 44, 46, 48, 50, 52, 54, 56, 58, 60, 62)])
_uv = me_cylinder_007.uv_layers.new(name='UVMap')
_uv.uv.foreach_set('vector', [0.9954, 0.4924, 0.9954, 0.9864, 0.9648, 0.9864, 0.9648, 0.4924, 0.9648, 0.4924, 0.9648, 0.9864, 0.934, 0.9864, 0.934, 0.4924, 0.934, 0.4924, 0.934, 0.9864, 0.9031, 0.9864, 0.9031, 0.4924, 0.9031, 0.4924, 0.9031, 0.9864, 0.8722, 0.9864, 0.8722, 0.4924, 0.8722, 0.4924, 0.8722, 0.9864, 0.8413, 0.9864, 0.8413, 0.4924, 0.8413, 0.4924, 0.8413, 0.9864, 0.8105, 0.9864, 0.8105, 0.4924, 0.8105, 0.4924, 0.8105, 0.9864, 0.7796, 0.9864, 0.7796, 0.4924, 0.7796, 0.4924, 0.7796, 0.9864, 0.7487, 0.9864, 0.7487, 0.4924, 0.7487, 0.4924, 0.7487, 0.9864, 0.7178, 0.9864, 0.7178, 0.4924, 0.7178, 0.4924, 0.7178, 0.9864, 0.687, 0.9864, 0.687, 0.4924, 0.687, 0.4924, 0.687, 0.9864, 0.6561, 0.9864, 0.6561, 0.4924, 0.6561, 0.4924, 0.6561, 0.9864, 0.6252, 0.9864, 0.6252, 0.4924, 0.6252, 0.4924, 0.6252, 0.9864, 0.5943, 0.9864, 0.5943, 0.4924, 0.5943, 0.4924, 0.5943, 0.9864, 0.5634, 0.9864, 0.5634, 0.4924, 0.5634, 0.4924, 0.5634, 0.9864, 0.5326, 0.9864, 0.5326, 0.4924, 0.5326, 0.4924, 0.5326, 0.9864, 0.5017, 0.9864, 0.5017, 0.4924, 0.5017, 0.4924, 0.5017, 0.9864, 0.4708, 0.9864, 0.4708, 0.4924, 0.4708, 0.4924, 0.4708, 0.9864, 0.4399, 0.9864, 0.4399, 0.4924, 0.4399, 0.4924, 0.4399, 0.9864, 0.4091, 0.9864, 0.4091, 0.4924, 0.4091, 0.4924, 0.4091, 0.9864, 0.3782, 0.9864, 0.3782, 0.4924, 0.3782, 0.4924, 0.3782, 0.9864, 0.3473, 0.9864, 0.3473, 0.4924, 0.3473, 0.4924, 0.3473, 0.9864, 0.3164, 0.9864, 0.3164, 0.4924, 0.3164, 0.4924, 0.3164, 0.9864, 0.2856, 0.9864, 0.2856, 0.4924, 0.2856, 0.4924, 0.2856, 0.9864, 0.2547, 0.9864, 0.2547, 0.4924, 0.2547, 0.4924, 0.2547, 0.9864, 0.2238, 0.9864, 0.2238, 0.4924, 0.2238, 0.4924, 0.2238, 0.9864, 0.1929, 0.9864, 0.1929, 0.4924, 0.1929, 0.4924, 0.1929, 0.9864, 0.162, 0.9864, 0.162, 0.4924, 0.162, 0.4924, 0.162, 0.9864, 0.1312, 0.9864, 0.1312, 0.4924, 0.1312, 0.4924, 0.1312, 0.9864, 0.1003, 0.9864, 0.1003, 0.4924, 0.1003, 0.4924, 0.1003, 0.9864, 0.06941, 0.9864, 0.06941, 0.4924, 0.5923, 0.9715, 0.499, 0.9806, 0.4058, 0.9715, 0.3161, 0.9443, 0.2335, 0.9001, 0.161, 0.8406, 0.1016, 0.7682, 0.0574, 0.6856, 0.03019, 0.5959, 0.02101, 0.5026, 0.03019, 0.4094, 0.0574, 0.3197, 0.1016, 0.237, 0.161, 0.1646, 0.2335, 0.1052, 0.3161, 0.06098, 0.4058, 0.03378, 0.499, 0.02459, 0.5923, 0.03378, 0.682, 0.06098, 0.7646, 0.1052, 0.837, 0.1646, 0.8965, 0.237, 0.9407, 0.3197, 0.9679, 0.4094, 0.9771, 0.5026, 0.9679, 0.5959, 0.9407, 0.6856, 0.8965, 0.7682, 0.837, 0.8406, 0.7646, 0.9001, 0.682, 0.9443, 0.06941, 0.4924, 0.06941, 0.9864, 0.03854, 0.9864, 0.03854, 0.4924, 0.03854, 0.4924, 0.03854, 0.9864, 0.01131, 0.9864, 0.01131, 0.4924, 0.4984, 0.9687, 0.5896, 0.9597, 0.6772, 0.9331, 0.758, 0.89, 0.8288, 0.8319, 0.8869, 0.7611, 0.9301, 0.6803, 0.9566, 0.5926, 0.9656, 0.5015, 0.9566, 0.4104, 0.9301, 0.3227, 0.8869, 0.2419, 0.8288, 0.1711, 0.758, 0.113, 0.6772, 0.06987, 0.5896, 0.04328, 0.4984, 0.0343, 0.4073, 0.04328, 0.3196, 0.06987, 0.2389, 0.113, 0.1681, 0.1711, 0.11, 0.2419, 0.0668, 0.3227, 0.04022, 0.4104, 0.03124, 0.5015, 0.04022, 0.5926, 0.0668, 0.6803, 0.11, 0.7611, 0.1681, 0.8319, 0.2389, 0.89, 0.3196, 0.9331, 0.4073, 0.9597])
me_cylinder_007.materials.append(mat_white_piece_material)
me_cylinder_007.use_remesh_fix_poles = True
me_cylinder_007.use_remesh_preserve_attributes = False
me_cylinder_007.use_mirror_vertex_groups = False
me_cylinder_007.update()
me_cylinder_008 = bpy.data.meshes.new('Cylinder.008')
me_cylinder_008.from_pydata([(-1.863e-09, 0.009, -0.004), (-1.863e-09, 0.009, 0.004), (0.001756, 0.008827, -0.004), (0.001756, 0.008827, 0.004), (0.003444, 0.008315, -0.004), (0.003444, 0.008315, 0.004), (0.005, 0.007483, -0.004), (0.005, 0.007483, 0.004), (0.006364, 0.006364, -0.004), (0.006364, 0.006364, 0.004), (0.007483, 0.005, -0.004), (0.007483, 0.005, 0.004), (0.008315, 0.003444, -0.004), (0.008315, 0.003444, 0.004), (0.008827, 0.001756, -0.004), (0.008827, 0.001756, 0.004), (0.009, 0.0, -0.004), (0.009, 0.0, 0.004), (0.008827, -0.001756, -0.004), (0.008827, -0.001756, 0.004), (0.008315, -0.003444, -0.004), (0.008315, -0.003444, 0.004), (0.007483, -0.005, -0.004), (0.007483, -0.005, 0.004), (0.006364, -0.006364, -0.004), (0.006364, -0.006364, 0.004), (0.005, -0.007483, -0.004), (0.005, -0.007483, 0.004), (0.003444, -0.008315, -0.004), (0.003444, -0.008315, 0.004), (0.001756, -0.008827, -0.004), (0.001756, -0.008827, 0.004), (-5.588e-09, -0.009, -0.004), (-5.588e-09, -0.009, 0.004), (-0.001756, -0.008827, -0.004), (-0.001756, -0.008827, 0.004), (-0.003444, -0.008315, -0.004), (-0.003444, -0.008315, 0.004), (-0.005, -0.007483, -0.004), (-0.005, -0.007483, 0.004), (-0.006364, -0.006364, -0.004), (-0.006364, -0.006364, 0.004), (-0.007483, -0.005, -0.004), (-0.007483, -0.005, 0.004), (-0.008315, -0.003444, -0.004), (-0.008315, -0.003444, 0.004), (-0.008827, -0.001756, -0.004), (-0.008827, -0.001756, 0.004), (-0.009, 7.451e-09, -0.004), (-0.009, 7.451e-09, 0.004), (-0.008827, 0.001756, -0.004), (-0.008827, 0.001756, 0.004), (-0.008315, 0.003444, -0.004), (-0.008315, 0.003444, 0.004), (-0.007483, 0.005, -0.004), (-0.007483, 0.005, 0.004), (-0.006364, 0.006364, -0.004), (-0.006364, 0.006364, 0.004), (-0.005, 0.007483, -0.004), (-0.005, 0.007483, 0.004), (-0.003444, 0.008315, -0.004), (-0.003444, 0.008315, 0.004), (-0.001756, 0.008827, -0.004), (-0.001756, 0.008827, 0.004)], [], [(0, 1, 3, 2), (2, 3, 5, 4), (4, 5, 7, 6), (6, 7, 9, 8), (8, 9, 11, 10), (10, 11, 13, 12), (12, 13, 15, 14), (14, 15, 17, 16), (16, 17, 19, 18), (18, 19, 21, 20), (20, 21, 23, 22), (22, 23, 25, 24), (24, 25, 27, 26), (26, 27, 29, 28), (28, 29, 31, 30), (30, 31, 33, 32), (32, 33, 35, 34), (34, 35, 37, 36), (36, 37, 39, 38), (38, 39, 41, 40), (40, 41, 43, 42), (42, 43, 45, 44), (44, 45, 47, 46), (46, 47, 49, 48), (48, 49, 51, 50), (50, 51, 53, 52), (52, 53, 55, 54), (54, 55, 57, 56), (56, 57, 59, 58), (58, 59, 61, 60), (3, 1, 63, 61, 59, 57, 55, 53, 51, 49, 47, 45, 43, 41, 39, 37, 35, 33, 31, 29, 27, 25, 23, 21, 19, 17, 15, 13, 11, 9, 7, 5), (60, 61, 63, 62), (62, 63, 1, 0), (0, 2, 4, 6, 8, 10, 12, 14, 16, 18, 20, 22, 24, 26, 28, 30, 32, 34, 36, 38, 40, 42, 44, 46, 48, 50, 52, 54, 56, 58, 60, 62)])
_uv = me_cylinder_008.uv_layers.new(name='UVMap')
_uv.uv.foreach_set('vector', [0.996, 0.4977, 0.996, 0.9944, 0.9652, 0.9944, 0.9652, 0.4977, 0.9652, 0.4977, 0.9652, 0.9944, 0.9342, 0.9944, 0.9342, 0.4977, 0.9342, 0.4977, 0.9342, 0.9944, 0.9031, 0.9944, 0.9031, 0.4977, 0.9031, 0.4977, 0.9031, 0.9944, 0.8721, 0.9944, 0.8721, 0.4977, 0.8721, 0.4977, 0.8721, 0.9944, 0.8411, 0.9944, 0.8411, 0.4977, 0.8411, 0.4977, 0.8411, 0.9944, 0.81, 0.9944, 0.81, 0.4977, 0.81, 0.4977, 0.81, 0.9944, 0.779, 0.9944, 0.779, 0.4977, 0.779, 0.4977, 0.779, 0.9944, 0.7479, 0.9944, 0.7479, 0.4977, 0.7479, 0.4977, 0.7479, 0.9944, 0.7169, 0.9944, 0.7169, 0.4977, 0.7169, 0.4977, 0.7169, 0.9944, 0.6858, 0.9944, 0.6858, 0.4977, 0.6858, 0.4977, 0.6858, 0.9944, 0.6548, 0.9944, 0.6548, 0.4977, 0.6548, 0.4977, 0.6548, 0.9944, 0.6237, 0.9944, 0.6237, 0.4977, 0.6237, 0.4977, 0.6237, 0.9944, 0.5927, 0.9944, 0.5927, 0.4977, 0.5927, 0.4977, 0.5927, 0.9944, 0.5616, 0.9944, 0.5616, 0.4977, 0.5616, 0.4977, 0.5616, 0.9944, 0.5306, 0.9944, 0.5306, 0.4977, 0.5306, 0.4977, 0.5306, 0.9944, 0.4995, 0.9944, 0.4995, 0.4977, 0.4995, 0.4977, 0.4995, 0.9944, 0.4685, 0.9944, 0.4685, 0.4977, 0.4685, 0.4977, 0.4685, 0.9944, 0.4374, 0.9944, 0.4374, 0.4977, 0.4374, 0.4977, 0.4374, 0.9944, 0.4064, 0.9944, 0.4064, 0.4977, 0.4064, 0.4977, 0.4064, 0.9944, 0.3753, 0.9944, 0.3753, 0.4977, 0.3753, 0.4977, 0.3753, 0.9944, 0.3443, 0.9944, 0.3443, 0.4977, 0.3443, 0.4977, 0.3443, 0.9944, 0.3132, 0.9944, 0.3132, 0.4977, 0.3132, 0.4977, 0.3132, 0.9944, 0.2822, 0.9944, 0.2822, 0.4977, 0.2822, 0.4977, 0.2822, 0.9944, 0.2511, 0.9944, 0.2511, 0.4977, 0.2511, 0.4977, 0.2511, 0.9944, 0.2201, 0.9944, 0.2201, 0.4977, 0.2201, 0.4977, 0.2201, 0.9944, 0.189, 0.9944, 0.189, 0.4977, 0.189, 0.4977, 0.189, 0.9944, 0.158, 0.9944, 0.158, 0.4977, 0.158, 0.4977, 0.158, 0.9944, 0.1269, 0.9944, 0.1269, 0.4977, 0.1269, 0.4977, 0.1269, 0.9944, 0.0959, 0.9944, 0.0959, 0.4977, 0.0959, 0.4977, 0.0959, 0.9944, 0.06485, 0.9944, 0.06485, 0.4977, 0.5989, 0.9844, 0.5038, 0.9938, 0.4087, 0.9844, 0.3173, 0.9567, 0.233, 0.9117, 0.1592, 0.8511, 0.09855, 0.7772, 0.05352, 0.6929, 0.02578, 0.6015, 0.01642, 0.5064, 0.02578, 0.4114, 0.05352, 0.3199, 0.09855, 0.2357, 0.1592, 0.1618, 0.233, 0.1012, 0.3173, 0.05616, 0.4087, 0.02843, 0.5038, 0.01907, 0.5989, 0.02843, 0.6903, 0.05616, 0.7746, 0.1012, 0.8484, 0.1618, 0.909, 0.2357, 0.9541, 0.3199, 0.9818, 0.4114, 0.9912, 0.5064, 0.9818, 0.6015, 0.9541, 0.6929, 0.909, 0.7772, 0.8484, 0.8511, 0.7746, 0.9117, 0.6903, 0.9567, 0.06485, 0.4977, 0.06485, 0.9944, 0.0338, 0.9944, 0.0338, 0.4977, 0.0338, 0.4977, 0.0338, 0.9944, 0.006422, 0.9944, 0.006422, 0.4977, 0.5044, 0.9813, 0.597, 0.9722, 0.6861, 0.9452, 0.7681, 0.9013, 0.8401, 0.8423, 0.8991, 0.7704, 0.9429, 0.6883, 0.97, 0.5993, 0.9791, 0.5067, 0.97, 0.4141, 0.9429, 0.325, 0.8991, 0.243, 0.8401, 0.1711, 0.7681, 0.112, 0.6861, 0.06816, 0.597, 0.04115, 0.5044, 0.03203, 0.4118, 0.04115, 0.3228, 0.06816, 0.2407, 0.112, 0.1688, 0.1711, 0.1098, 0.243, 0.06591, 0.325, 0.0389, 0.4141, 0.02978, 0.5067, 0.0389, 0.5993, 0.06591, 0.6883, 0.1098, 0.7704, 0.1688, 0.8423, 0.2407, 0.9013, 0.3228, 0.9452, 0.4118, 0.9722])
me_cylinder_008.materials.append(mat_black_piece_material)
me_cylinder_008.use_remesh_fix_poles = True
me_cylinder_008.use_remesh_preserve_attributes = False
me_cylinder_008.use_mirror_vertex_groups = False
me_cylinder_008.update()

# ---- objects
ob_light = bpy.data.objects.new('Light', light_light)
ob_camera = bpy.data.objects.new('Camera', cam_camera)
ob_board = bpy.data.objects.new('Board', me_cube)
ob_painting = bpy.data.objects.new('Painting', me_plane)
ob_black_piece = bpy.data.objects.new('Black Piece', me_cylinder_001)
ob_white_piece = bpy.data.objects.new('White Piece', me_cylinder)
ob_white_piece_001 = bpy.data.objects.new('White Piece.001', me_cylinder_002)
ob_black_piece_001 = bpy.data.objects.new('Black Piece.001', me_cylinder_003)
ob_black_piece_002 = bpy.data.objects.new('Black Piece.002', me_cylinder_004)
ob_white_piece_002 = bpy.data.objects.new('White Piece.002', me_cylinder_005)
ob_white_piece_003 = bpy.data.objects.new('White Piece.003', me_cylinder_006)
ob_white_piece_004 = bpy.data.objects.new('White Piece.004', me_cylinder_007)
ob_black_piece_003 = bpy.data.objects.new('Black Piece.003', me_cylinder_008)

# ---- transforms, parenting, visibility, modifiers, constraints
ob_light.location = (0.4645, 2.94, 1.815)
ob_light.rotation_euler = (0.6503, 0.05522, 1.866)
ob_light.lock_rotations_4d = False
ob_light.empty_display_type = 'ARROWS'
ob_light.color = (0.0, 0.0, 0.0, 0.0)
ob_light.lineart.crease_threshold = 0.0
ob_camera.location = (-0.54, 0.2674, 0.4601)
ob_camera.rotation_euler = (0.9208, 5.063e-06, -2.04)
ob_camera.scale = (0.2722, 0.2722, 0.2722)
ob_camera.lock_rotations_4d = False
ob_camera.empty_display_type = 'ARROWS'
ob_camera.color = (0.0, 0.0, 0.0, 0.0)
ob_camera.display_type = 'WIRE'
ob_camera.lineart.crease_threshold = 0.0
ob_board.location = (0.0, 0.0, 0.0)
ob_board.lineart.crease_threshold = 0.0
ob_painting.parent = ob_board
ob_painting.location = (0.0, 0.0, 0.003363)
ob_painting.scale = (0.13, 0.13, 1.0)
ob_painting.lock_location = (False, False, True)
ob_painting.lineart.crease_threshold = 0.0
ob_black_piece.location = (-0.04236, -0.09575, 0.006994)
ob_black_piece.scale = (1.0, 1.0, 0.9298)
ob_black_piece.lock_location = (False, False, True)
ob_black_piece.lineart.crease_threshold = 0.0
ob_white_piece.location = (-0.01176, 0.01788, 0.006994)
ob_white_piece.scale = (1.0, 1.0, 0.9298)
ob_white_piece.lock_location = (False, False, True)
ob_white_piece.lineart.crease_threshold = 0.0
ob_white_piece_001.location = (-0.04765, -0.0451, 0.006994)
ob_white_piece_001.scale = (1.0, 1.0, 0.9298)
ob_white_piece_001.lock_location = (False, False, True)
ob_white_piece_001.lineart.crease_threshold = 0.0
ob_black_piece_001.location = (-0.07522, -0.003032, 0.006994)
ob_black_piece_001.scale = (1.0, 1.0, 0.9298)
ob_black_piece_001.lock_location = (False, False, True)
ob_black_piece_001.lineart.crease_threshold = 0.0
ob_black_piece_002.location = (0.07502, 0.07315, 0.006994)
ob_black_piece_002.scale = (1.0, 1.0, 0.9298)
ob_black_piece_002.lock_location = (False, False, True)
ob_black_piece_002.lineart.crease_threshold = 0.0
ob_white_piece_002.location = (0.1025, 0.1019, 0.006994)
ob_white_piece_002.scale = (1.0, 1.0, 0.9298)
ob_white_piece_002.lock_location = (False, False, True)
ob_white_piece_002.lineart.crease_threshold = 0.0
ob_white_piece_003.location = (0.1036, -0.002004, 0.006994)
ob_white_piece_003.scale = (1.0, 1.0, 0.9298)
ob_white_piece_003.lock_location = (False, False, True)
ob_white_piece_003.lineart.crease_threshold = 0.0
ob_white_piece_004.location = (0.1027, -0.1034, 0.006994)
ob_white_piece_004.scale = (1.0, 1.0, 0.9298)
ob_white_piece_004.lock_location = (False, False, True)
ob_white_piece_004.lineart.crease_threshold = 0.0
ob_black_piece_003.location = (0.04553, -0.002209, 0.006994)
ob_black_piece_003.scale = (1.0, 1.0, 0.9298)
ob_black_piece_003.lock_location = (False, False, True)
ob_black_piece_003.lineart.crease_threshold = 0.0

# ---- collection membership
col_environment.objects.link(ob_light)
col_environment.objects.link(ob_camera)
col_board.objects.link(ob_board)
col_board.objects.link(ob_painting)
col_pieces.objects.link(ob_black_piece)
col_pieces.objects.link(ob_white_piece)
col_pieces.objects.link(ob_white_piece_001)
col_pieces.objects.link(ob_black_piece_001)
col_pieces.objects.link(ob_black_piece_002)
col_pieces.objects.link(ob_white_piece_002)
col_pieces.objects.link(ob_white_piece_003)
col_pieces.objects.link(ob_white_piece_004)
col_pieces.objects.link(ob_black_piece_003)

# ---- scene / render settings (as saved in the file)
scene.camera = ob_camera
scene.frame_start = 1; scene.frame_end = 250; scene.frame_set(1)
scene.render.engine = 'BLENDER_EEVEE_NEXT'
scene.cycles.sampling_pattern = 'TABULATED_SOBOL'
scene.cycles.use_light_tree = False
scene.view_settings.view_transform = 'Filmic'
bpy.context.view_layer.update()
